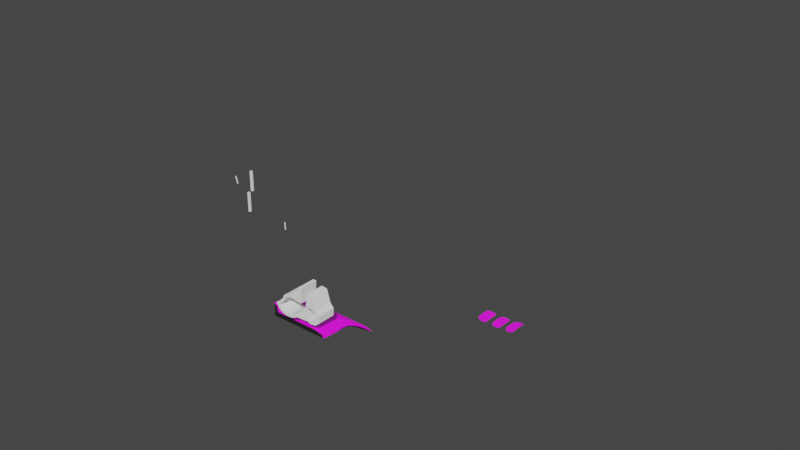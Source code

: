 # Source: Cloth.blend  (saved by Blender 3.0.42; exported with 4.5.12 LTS)
import bpy
from mathutils import Matrix  # noqa: F401  (used for matrix-valued properties, if any)

bpy.ops.wm.read_factory_settings(use_empty=True)
scene = bpy.context.scene
scene.name = 'Scene'

# ---- collections
col_collection = bpy.data.collections.new('Collection'); scene.collection.children.link(col_collection)

# ---- images (referenced by path relative to the original .blend; pixels are not part of the script)
import os
ASSET_DIR = os.environ.get("B2B_ASSET_DIR", "")  # directory of the original .blend (textures are referenced by path, not embedded)
HERE = os.path.dirname(os.path.abspath(__file__))  # packed textures are extracted next to this script under _unpacked/

def load_image(name, relpath, width, height, colorspace="sRGB"):
    """Load a texture the original file referenced (path relative to the .blend, or extracted next to this script)."""
    p = next((c for c in (os.path.join(HERE, relpath), os.path.join(ASSET_DIR, relpath)) if relpath and os.path.exists(c)), "")
    if p:
        img = bpy.data.images.load(p, check_existing=True)
        img.name = name
    else:  # same state as the original file: an image datablock whose file is absent (Cycles renders it pink)
        img = bpy.data.images.new(name, width, height)
        img.source = "FILE"
        img.filepath = "//" + (relpath or name)
    img.colorspace_settings.name = colorspace
    return img
img_aerial_beach_01_nor_gl_4k_jpg_001 = load_image('aerial_beach_01_nor_gl_4k.jpg.001', 'aerial_beach_01_nor_gl_4k.jpg', 1024, 1024, 'sRGB')
img_aerial_beach_01_diff_4k_jpg_001 = load_image('aerial_beach_01_diff_4k.jpg.001', 'aerial_beach_01_diff_4k.jpg', 1024, 1024, 'sRGB')
img_aerial_beach_01_rough_4k_jpg_001 = load_image('aerial_beach_01_rough_4k.jpg.001', 'aerial_beach_01_rough_4k.jpg', 1024, 1024, 'sRGB')
img_aerial_beach_01_nor_gl_4k_jpg = load_image('aerial_beach_01_nor_gl_4k.jpg', 'aerial_beach_01_nor_gl_4k.jpg', 1024, 1024, 'sRGB')
img_aerial_beach_01_diff_4k_jpg = load_image('aerial_beach_01_diff_4k.jpg', 'aerial_beach_01_diff_4k.jpg', 1024, 1024, 'sRGB')
img_aerial_beach_01_rough_4k_jpg = load_image('aerial_beach_01_rough_4k.jpg', 'aerial_beach_01_rough_4k.jpg', 1024, 1024, 'sRGB')
img_fabric019_1k_color_jpg = load_image('Fabric019_1K_Color.jpg', 'Fabric019_1K_Color.jpg', 1024, 1024, 'sRGB')
img_fabric019_1k_roughness_jpg = load_image('Fabric019_1K_Roughness.jpg', 'Fabric019_1K_Roughness.jpg', 1024, 1024, 'sRGB')
img_fabric019_1k_normalgl_jpg = load_image('Fabric019_1K_NormalGL.jpg', 'Fabric019_1K_NormalGL.jpg', 1024, 1024, 'sRGB')

# ---- materials (node trees are filled in below, after node groups)
mat_sand_001 = bpy.data.materials.new('Sand.001')
mat_sand_001.use_transparent_shadow = False
mat_sand = bpy.data.materials.new('Sand')
mat_sand.use_transparent_shadow = False
mat_cloth = bpy.data.materials.new('Cloth')
mat_cloth.use_transparent_shadow = False

# ---- material node trees
mat_sand_001.use_nodes = True; mat_sand_001.node_tree.nodes.clear()
_N = mat_sand_001.node_tree.nodes; _L = mat_sand_001.node_tree.links
n0 = _N.new('ShaderNodeBsdfPrincipled'); n0.name = 'Principled BSDF'; n0.location = (10, 300)
n0.distribution = 'GGX'
n0.subsurface_method = 'RANDOM_WALK_SKIN'
n0.inputs[3].default_value = 1.45
n0.inputs[27].default_value = (0.0, 0.0, 0.0, 1.0)
n0.inputs[28].default_value = 1.0
n1 = _N.new('ShaderNodeOutputMaterial'); n1.name = 'Material Output'; n1.location = (300, 300)
n2 = _N.new('ShaderNodeTexImage'); n2.name = 'Image Texture.001'; n2.location = (-417, -271)
n2.image = img_aerial_beach_01_nor_gl_4k_jpg_001
n3 = _N.new('ShaderNodeTexImage'); n3.name = 'Image Texture'; n3.location = (-421, 10)
n3.image = img_aerial_beach_01_diff_4k_jpg_001
n4 = _N.new('ShaderNodeTexImage'); n4.name = 'Image Texture.002'; n4.location = (-433, -557)
n4.image = img_aerial_beach_01_rough_4k_jpg_001
_L.new(n0.outputs[0], n1.inputs[0])
_L.new(n2.outputs[0], n0.inputs[5])
_L.new(n3.outputs[0], n0.inputs[0])
_L.new(n4.outputs[0], n0.inputs[2])
n1.is_active_output = True
mat_sand.use_nodes = True; mat_sand.node_tree.nodes.clear()
_N = mat_sand.node_tree.nodes; _L = mat_sand.node_tree.links
n0 = _N.new('ShaderNodeBsdfPrincipled'); n0.name = 'Principled BSDF'; n0.location = (10, 300)
n0.distribution = 'GGX'
n0.subsurface_method = 'RANDOM_WALK_SKIN'
n0.inputs[3].default_value = 1.45
n0.inputs[27].default_value = (0.0, 0.0, 0.0, 1.0)
n0.inputs[28].default_value = 1.0
n1 = _N.new('ShaderNodeOutputMaterial'); n1.name = 'Material Output'; n1.location = (300, 300)
n2 = _N.new('ShaderNodeTexImage'); n2.name = 'Image Texture.001'; n2.location = (-417, -271)
n2.image = img_aerial_beach_01_nor_gl_4k_jpg
n3 = _N.new('ShaderNodeTexImage'); n3.name = 'Image Texture'; n3.location = (-421, 10)
n3.image = img_aerial_beach_01_diff_4k_jpg
n4 = _N.new('ShaderNodeTexImage'); n4.name = 'Image Texture.002'; n4.location = (-433, -557)
n4.image = img_aerial_beach_01_rough_4k_jpg
_L.new(n0.outputs[0], n1.inputs[0])
_L.new(n2.outputs[0], n0.inputs[5])
_L.new(n3.outputs[0], n0.inputs[0])
_L.new(n4.outputs[0], n0.inputs[2])
n1.is_active_output = True
mat_cloth.use_nodes = True; mat_cloth.node_tree.nodes.clear()
_N = mat_cloth.node_tree.nodes; _L = mat_cloth.node_tree.links
n0 = _N.new('ShaderNodeOutputMaterial'); n0.name = 'Material Output'; n0.location = (300, 300)
n1 = _N.new('ShaderNodeBsdfPrincipled'); n1.name = 'Principled BSDF'; n1.location = (10, 300)
n1.distribution = 'GGX'
n1.subsurface_method = 'RANDOM_WALK_SKIN'
n1.inputs[3].default_value = 1.45
n1.inputs[27].default_value = (0.0, 0.0, 0.0, 1.0)
n1.inputs[28].default_value = 1.0
n2 = _N.new('ShaderNodeTexImage'); n2.name = 'Image Texture'; n2.location = (-440, 280)
n2.image = img_fabric019_1k_color_jpg
n3 = _N.new('ShaderNodeTexImage'); n3.name = 'Image Texture.001'; n3.location = (-420, -80)
n3.image = img_fabric019_1k_roughness_jpg
n4 = _N.new('ShaderNodeTexImage'); n4.name = 'Image Texture.002'; n4.location = (-400, -420)
n4.image = img_fabric019_1k_normalgl_jpg
_L.new(n1.outputs[0], n0.inputs[0])
_L.new(n2.outputs[0], n1.inputs[0])
_L.new(n3.outputs[0], n1.inputs[2])
_L.new(n4.outputs[0], n1.inputs[5])
n0.is_active_output = True

# ---- world
world_world = bpy.data.worlds.new('World'); scene.world = world_world
world_world.use_nodes = True; world_world.node_tree.nodes.clear()
_N = world_world.node_tree.nodes; _L = world_world.node_tree.links
n0 = _N.new('ShaderNodeOutputWorld'); n0.name = 'World Output'; n0.location = (462, 300)
n1 = _N.new('ShaderNodeBackground'); n1.name = 'Background'; n1.location = (10, 300)
n1.inputs[0].default_value = (0.05088, 0.05088, 0.05088, 1.0)
n1.inputs[1].default_value = 4.0
n2 = _N.new('ShaderNodeMixShader'); n2.name = 'Mix Shader'; n2.location = (242, 260)
n3 = _N.new('ShaderNodeBackground'); n3.name = 'Background.001'; n3.location = (10, 183)
n3.inputs[0].default_value = (0.05088, 0.05088, 0.05088, 1.0)
n4 = _N.new('ShaderNodeLightPath'); n4.name = 'Light Path'; n4.location = (13, 63)
_L.new(n1.outputs[0], n2.inputs[1])
_L.new(n2.outputs[0], n0.inputs[0])
_L.new(n3.outputs[0], n2.inputs[2])
_L.new(n4.outputs[0], n2.inputs[0])
n0.is_active_output = True
world_world.color = (0.05088, 0.05088, 0.05088)
world_world.use_sun_shadow = False
world_world.sun_shadow_jitter_overblur = 0.0

# ---- meshes
me_plane_001 = bpy.data.meshes.new('Plane.001')
me_plane_001.from_pydata([(14.19, -1.593, -0.8715), (21.3, -1.593, 3.509), (14.19, 12.38, -0.8715), (21.3, 12.38, 3.509), (5.815, -1.593, -4.41), (5.815, 12.38, -4.41), (-2.549, -1.593, -5.115), (-2.549, 12.38, -5.115), (-10.48, -1.593, -4.643), (-10.48, 12.38, -4.643), (-20.17, -1.593, -2.11), (-20.17, 12.38, -2.11), (-27.94, -1.593, 2.65), (-27.94, 12.38, 2.65), (33.87, -1.593, 4.799), (33.87, 12.38, 4.799), (49.62, -1.593, 5.033), (49.62, 12.38, 5.033), (58.19, -1.593, 6.141), (58.19, 12.38, 6.141), (67.33, -1.593, 2.769), (67.33, 12.38, 2.769), (78.79, -1.593, 3.861), (78.79, 12.38, 3.861), (87.08, -1.593, 10.08), (87.08, 12.38, 10.08), (87.38, -1.593, 23.42), (87.38, 12.38, 23.42), (80.26, -1.593, 31.55), (80.26, 12.38, 31.55), (-35.2, -1.593, 10.72), (-35.2, 12.38, 10.72), (-25.72, -1.593, 15.35), (-25.72, 12.38, 15.35), (-13.2, -1.593, 28.49), (-13.2, 12.38, 28.49), (-9.588, -1.593, 37.06), (-9.588, 12.38, 37.06), (-4.749, -1.593, 40.59), (-4.749, 12.38, 40.59), (4.913, -1.593, 42.9), (4.913, 12.38, 42.9), (17.38, -1.593, 42.06), (17.38, 12.38, 42.06), (27.65, -1.593, 38.95), (27.65, 12.38, 38.95), (37.82, -1.593, 38.61), (37.82, 12.38, 38.61), (68.53, -1.593, 36.79), (68.53, 12.38, 36.79), (53.77, -1.593, 38.85), (53.77, 12.38, 38.85)], [], [(0, 2, 3, 1), (0, 4, 5, 2), (4, 6, 7, 5), (6, 8, 9, 7), (8, 10, 11, 9), (10, 12, 13, 11), (3, 15, 14, 1), (15, 17, 16, 14), (17, 19, 18, 16), (19, 21, 20, 18), (21, 23, 22, 20), (23, 25, 24, 22), (25, 27, 26, 24), (27, 29, 28, 26), (12, 30, 31, 13), (30, 32, 33, 31), (32, 34, 35, 33), (34, 36, 37, 35), (36, 38, 39, 37), (38, 40, 41, 39), (40, 42, 43, 41), (42, 44, 45, 43), (44, 46, 47, 45), (29, 49, 48, 28), (49, 51, 50, 48)])
_uv = me_plane_001.uv_layers.new(name='UVMap')
_uv.uv.foreach_set('vector', [0.0, 0.0, 0.0, 1.0, 1.0, 1.0, 1.0, 0.0, 0.0, 0.0, 0.0, 0.0, 0.0, 1.0, 0.0, 1.0, 0.0, 0.0, 0.0, 0.0, 0.0, 1.0, 0.0, 1.0, 0.0, 0.0, 0.0, 0.0, 0.0, 1.0, 0.0, 1.0, 0.0, 0.0, 0.0, 0.0, 0.0, 1.0, 0.0, 1.0, 0.0, 0.0, 0.0, 0.0, 0.0, 1.0, 0.0, 1.0, 1.0, 1.0, 1.0, 1.0, 1.0, 0.0, 1.0, 0.0, 1.0, 1.0, 1.0, 1.0, 1.0, 0.0, 1.0, 0.0, 1.0, 1.0, 1.0, 1.0, 1.0, 0.0, 1.0, 0.0, 1.0, 1.0, 1.0, 1.0, 1.0, 0.0, 1.0, 0.0, 1.0, 1.0, 1.0, 1.0, 1.0, 0.0, 1.0, 0.0, 1.0, 1.0, 1.0, 1.0, 1.0, 0.0, 1.0, 0.0, 1.0, 1.0, 1.0, 1.0, 1.0, 0.0, 1.0, 0.0, 1.0, 1.0, 1.0, 1.0, 1.0, 0.0, 1.0, 0.0, 0.0, 0.0, 0.0, 0.0, 0.0, 1.0, 0.0, 1.0, 0.0, 0.0, 0.0, 0.0, 0.0, 1.0, 0.0, 1.0, 0.0, 0.0, 0.0, 0.0, 0.0, 1.0, 0.0, 1.0, 0.0, 0.0, 0.0, 0.0, 0.0, 1.0, 0.0, 1.0, 0.0, 0.0, 0.0, 0.0, 0.0, 1.0, 0.0, 1.0, 0.0, 0.0, 0.0, 0.0, 0.0, 1.0, 0.0, 1.0, 0.0, 0.0, 0.0, 0.0, 0.0, 1.0, 0.0, 1.0, 0.0, 0.0, 0.0, 0.0, 0.0, 1.0, 0.0, 1.0, 0.0, 0.0, 0.0, 0.0, 0.0, 1.0, 0.0, 1.0, 1.0, 1.0, 1.0, 1.0, 1.0, 0.0, 1.0, 0.0, 1.0, 1.0, 1.0, 1.0, 1.0, 0.0, 1.0, 0.0])
me_plane_001.use_remesh_fix_poles = True
me_plane_001.use_remesh_preserve_attributes = False
me_plane_001.update()
me_plane_002 = bpy.data.meshes.new('Plane.002')
me_plane_002.from_pydata([(13.62, -18.99, -0.3469), (20.73, -18.99, 4.033), (13.62, 29.78, -0.3469), (20.73, 29.78, 4.033), (5.672, -18.99, -3.6), (5.672, 29.78, -3.6), (-2.693, -18.99, -4.305), (-2.693, 29.78, -4.305), (-10.63, -18.99, -3.832), (-10.63, 29.78, -3.832), (-20.13, -18.99, -1.252), (-20.13, 29.78, -1.252), (-27.89, -18.99, 3.509), (-27.89, 29.78, 3.509), (33.87, -18.99, 4.799), (33.87, 29.78, 4.799), (49.62, -18.99, 5.033), (49.62, 29.78, 5.033), (58.19, -18.99, 6.141), (58.19, 29.78, 6.141), (67.33, -18.99, 2.769), (67.33, 29.78, 2.769), (77.93, -18.99, 5.196), (77.93, 29.78, 5.196), (85.45, -18.99, 10.84), (85.45, 29.78, 10.84), (86.23, -18.99, 22.42), (86.23, 29.78, 22.42), (79.64, -18.99, 31.03), (79.64, 29.78, 31.03), (-32.24, -18.99, 9.381), (-32.24, 29.78, 9.381), (-25.72, -18.99, 15.35), (-25.72, 29.78, 15.35), (-13.2, -18.99, 28.49), (-13.2, 29.78, 28.49), (-9.207, -18.99, 36.72), (-9.207, 29.78, 36.72), (-4.367, -18.99, 40.25), (-4.367, 29.78, 40.25), (4.913, -18.99, 42.75), (4.913, 29.78, 42.75), (16.95, -18.99, 41.87), (16.95, 29.78, 41.87), (27.7, -18.99, 39.66), (27.7, 29.78, 39.66), (38.58, -18.99, 38.56), (38.58, 29.78, 38.56), (68.29, -18.99, 36.51), (68.29, 29.78, 36.51), (54.0, -18.99, 39.37), (54.0, 29.78, 39.37), (17.35, -18.99, -6.995), (23.51, -18.99, -3.015), (17.35, 29.78, -6.995), (23.51, 29.78, -3.015), (7.465, -18.99, -11.1), (7.465, 29.78, -11.1), (-2.465, -18.99, -12.0), (-2.465, 29.78, -12.0), (-11.57, -18.99, -11.45), (-11.57, 29.78, -11.45), (-22.87, -18.99, -8.448), (-22.87, 29.78, -8.448), (-32.35, -18.99, -2.646), (-32.35, 29.78, -2.646), (34.27, -18.99, -2.078), (34.27, 29.78, -2.078), (50.11, -18.99, -1.839), (50.11, 29.78, -1.839), (57.42, -18.99, -0.7045), (57.42, 29.78, -0.7045), (66.44, -18.99, -4.063), (66.44, 29.78, -4.063), (81.27, -18.99, -2.564), (81.27, 29.78, -2.564), (93.2, -18.99, 6.928), (93.2, 29.78, 6.928), (93.85, -18.99, 25.77), (93.85, 29.78, 25.77), (84.35, -18.99, 37.09), (84.35, 29.78, 37.09), (-41.96, -18.99, 12.03), (-41.96, 29.78, 12.03), (-29.79, -18.99, 20.91), (-29.79, 29.78, 20.91), (-18.96, -18.99, 32.26), (-18.96, 29.78, 32.26), (-14.99, -18.99, 41.33), (-14.99, 29.78, 41.33), (-7.636, -18.99, 46.84), (-7.636, 29.78, 46.84), (4.337, -18.99, 49.76), (4.337, 29.78, 49.76), (18.61, -18.99, 48.83), (18.61, 29.78, 48.83), (32.57, -18.97, 79.1), (32.57, 29.8, 79.1), (41.84, -18.97, 78.86), (41.84, 29.8, 78.86), (74.94, -18.86, 69.64), (74.94, 29.92, 69.64), (59.22, -18.86, 71.89), (59.22, 29.92, 71.89)], [], [(0, 1, 3, 2), (0, 2, 5, 4), (4, 5, 7, 6), (6, 7, 9, 8), (8, 9, 11, 10), (10, 11, 13, 12), (3, 1, 14, 15), (15, 14, 16, 17), (17, 16, 18, 19), (19, 18, 20, 21), (21, 20, 22, 23), (23, 22, 24, 25), (25, 24, 26, 27), (27, 26, 28, 29), (12, 13, 31, 30), (30, 31, 33, 32), (32, 33, 35, 34), (34, 35, 37, 36), (36, 37, 39, 38), (38, 39, 41, 40), (40, 41, 43, 42), (42, 43, 45, 44), (44, 45, 47, 46), (29, 28, 48, 49), (49, 48, 50, 51), (52, 54, 55, 53), (52, 56, 57, 54), (56, 58, 59, 57), (58, 60, 61, 59), (60, 62, 63, 61), (62, 64, 65, 63), (55, 67, 66, 53), (67, 69, 68, 66), (69, 71, 70, 68), (71, 73, 72, 70), (73, 75, 74, 72), (75, 77, 76, 74), (77, 79, 78, 76), (79, 81, 80, 78), (64, 82, 83, 65), (82, 84, 85, 83), (84, 86, 87, 85), (86, 88, 89, 87), (88, 90, 91, 89), (90, 92, 93, 91), (92, 94, 95, 93), (94, 96, 97, 95), (96, 98, 99, 97), (81, 101, 100, 80), (101, 103, 102, 100), (20, 18, 70, 72), (2, 3, 55, 54), (39, 37, 89, 91), (19, 21, 73, 71), (36, 38, 90, 88), (5, 2, 54, 57), (22, 20, 72, 74), (0, 4, 56, 52), (41, 39, 91, 93), (21, 23, 75, 73), (38, 40, 92, 90), (7, 5, 57, 59), (24, 22, 74, 76), (4, 6, 58, 56), (43, 41, 93, 95), (23, 25, 77, 75), (40, 42, 94, 92), (9, 7, 59, 61), (25, 27, 79, 77), (6, 8, 60, 58), (45, 43, 95, 97), (26, 24, 76, 78), (42, 44, 96, 94), (11, 9, 61, 63), (46, 47, 99, 98), (28, 26, 78, 80), (8, 10, 62, 60), (47, 45, 97, 99), (27, 29, 81, 79), (44, 46, 98, 96), (13, 11, 63, 65), (31, 13, 65, 83), (10, 12, 64, 62), (48, 28, 80, 100), (12, 30, 82, 64), (29, 49, 101, 81), (14, 1, 53, 66), (51, 50, 102, 103), (33, 31, 83, 85), (3, 15, 67, 55), (50, 48, 100, 102), (30, 32, 84, 82), (49, 51, 103, 101), (16, 14, 66, 68), (35, 33, 85, 87), (15, 17, 69, 67), (32, 34, 86, 84), (18, 16, 68, 70), (37, 35, 87, 89), (17, 19, 71, 69), (1, 0, 52, 53), (34, 36, 88, 86)])
_uv = me_plane_002.uv_layers.new(name='UVMap')
_uv.uv.foreach_set('vector', [0.0, 0.0, 1.0, 0.0, 1.0, 1.0, 0.0, 1.0, 0.0, 0.0, 0.0, 1.0, 0.0, 1.0, 0.0, 0.0, 0.0, 0.0, 0.0, 1.0, 0.0, 1.0, 0.0, 0.0, 0.0, 0.0, 0.0, 1.0, 0.0, 1.0, 0.0, 0.0, 0.0, 0.0, 0.0, 1.0, 0.0, 1.0, 0.0, 0.0, 0.0, 0.0, 0.0, 1.0, 0.0, 1.0, 0.0, 0.0, 1.0, 1.0, 1.0, 0.0, 1.0, 0.0, 1.0, 1.0, 1.0, 1.0, 1.0, 0.0, 1.0, 0.0, 1.0, 1.0, 1.0, 1.0, 1.0, 0.0, 1.0, 0.0, 1.0, 1.0, 1.0, 1.0, 1.0, 0.0, 1.0, 0.0, 1.0, 1.0, 1.0, 1.0, 1.0, 0.0, 1.0, 0.0, 1.0, 1.0, 1.0, 1.0, 1.0, 0.0, 1.0, 0.0, 1.0, 1.0, 1.0, 1.0, 1.0, 0.0, 1.0, 0.0, 1.0, 1.0, 1.0, 1.0, 1.0, 0.0, 1.0, 0.0, 1.0, 1.0, 0.0, 0.0, 0.0, 1.0, 0.0, 1.0, 0.0, 0.0, 0.0, 0.0, 0.0, 1.0, 0.0, 1.0, 0.0, 0.0, 0.0, 0.0, 0.0, 1.0, 0.0, 1.0, 0.0, 0.0, 0.0, 0.0, 0.0, 1.0, 0.0, 1.0, 0.0, 0.0, 0.0, 0.0, 0.0, 1.0, 0.0, 1.0, 0.0, 0.0, 0.0, 0.0, 0.0, 1.0, 0.0, 1.0, 0.0, 0.0, 0.0, 0.0, 0.0, 1.0, 0.0, 1.0, 0.0, 0.0, 0.0, 0.0, 0.0, 1.0, 0.0, 1.0, 0.0, 0.0, 0.0, 0.0, 0.0, 1.0, 0.0, 1.0, 0.0, 0.0, 1.0, 1.0, 1.0, 0.0, 1.0, 0.0, 1.0, 1.0, 1.0, 1.0, 1.0, 0.0, 1.0, 0.0, 1.0, 1.0, 0.0, 0.0, 0.0, 1.0, 1.0, 1.0, 1.0, 0.0, 0.0, 0.0, 0.0, 0.0, 0.0, 1.0, 0.0, 1.0, 0.0, 0.0, 0.0, 0.0, 0.0, 1.0, 0.0, 1.0, 0.0, 0.0, 0.0, 0.0, 0.0, 1.0, 0.0, 1.0, 0.0, 0.0, 0.0, 0.0, 0.0, 1.0, 0.0, 1.0, 0.0, 0.0, 0.0, 0.0, 0.0, 1.0, 0.0, 1.0, 1.0, 1.0, 1.0, 1.0, 1.0, 0.0, 1.0, 0.0, 1.0, 1.0, 1.0, 1.0, 1.0, 0.0, 1.0, 0.0, 1.0, 1.0, 1.0, 1.0, 1.0, 0.0, 1.0, 0.0, 1.0, 1.0, 1.0, 1.0, 1.0, 0.0, 1.0, 0.0, 1.0, 1.0, 1.0, 1.0, 1.0, 0.0, 1.0, 0.0, 1.0, 1.0, 1.0, 1.0, 1.0, 0.0, 1.0, 0.0, 1.0, 1.0, 1.0, 1.0, 1.0, 0.0, 1.0, 0.0, 1.0, 1.0, 1.0, 1.0, 1.0, 0.0, 1.0, 0.0, 0.0, 0.0, 0.0, 0.0, 0.0, 1.0, 0.0, 1.0, 0.0, 0.0, 0.0, 0.0, 0.0, 1.0, 0.0, 1.0, 0.0, 0.0, 0.0, 0.0, 0.0, 1.0, 0.0, 1.0, 0.0, 0.0, 0.0, 0.0, 0.0, 1.0, 0.0, 1.0, 0.0, 0.0, 0.0, 0.0, 0.0, 1.0, 0.0, 1.0, 0.0, 0.0, 0.0, 0.0, 0.0, 1.0, 0.0, 1.0, 0.0, 0.0, 0.0, 0.0, 0.0, 1.0, 0.0, 1.0, 0.0, 0.0, 0.0, 0.0, 0.0, 1.0, 0.0, 1.0, 0.0, 0.0, 0.0, 0.0, 0.0, 1.0, 0.0, 1.0, 1.0, 1.0, 1.0, 1.0, 1.0, 0.0, 1.0, 0.0, 1.0, 1.0, 1.0, 1.0, 1.0, 0.0, 1.0, 0.0, 1.0, 0.0, 1.0, 0.0, 1.0, 0.0, 1.0, 0.0, 0.0, 1.0, 1.0, 1.0, 1.0, 1.0, 0.0, 1.0, 0.0, 1.0, 0.0, 1.0, 0.0, 1.0, 0.0, 1.0, 1.0, 1.0, 1.0, 1.0, 1.0, 1.0, 1.0, 1.0, 0.0, 0.0, 0.0, 0.0, 0.0, 0.0, 0.0, 0.0, 0.0, 1.0, 0.0, 1.0, 0.0, 1.0, 0.0, 1.0, 1.0, 0.0, 1.0, 0.0, 1.0, 0.0, 1.0, 0.0, 0.0, 0.0, 0.0, 0.0, 0.0, 0.0, 0.0, 0.0, 0.0, 1.0, 0.0, 1.0, 0.0, 1.0, 0.0, 1.0, 1.0, 1.0, 1.0, 1.0, 1.0, 1.0, 1.0, 1.0, 0.0, 0.0, 0.0, 0.0, 0.0, 0.0, 0.0, 0.0, 0.0, 1.0, 0.0, 1.0, 0.0, 1.0, 0.0, 1.0, 1.0, 0.0, 1.0, 0.0, 1.0, 0.0, 1.0, 0.0, 0.0, 0.0, 0.0, 0.0, 0.0, 0.0, 0.0, 0.0, 0.0, 1.0, 0.0, 1.0, 0.0, 1.0, 0.0, 1.0, 1.0, 1.0, 1.0, 1.0, 1.0, 1.0, 1.0, 1.0, 0.0, 0.0, 0.0, 0.0, 0.0, 0.0, 0.0, 0.0, 0.0, 1.0, 0.0, 1.0, 0.0, 1.0, 0.0, 1.0, 1.0, 1.0, 1.0, 1.0, 1.0, 1.0, 1.0, 1.0, 0.0, 0.0, 0.0, 0.0, 0.0, 0.0, 0.0, 0.0, 0.0, 1.0, 0.0, 1.0, 0.0, 1.0, 0.0, 1.0, 1.0, 0.0, 1.0, 0.0, 1.0, 0.0, 1.0, 0.0, 0.0, 0.0, 0.0, 0.0, 0.0, 0.0, 0.0, 0.0, 0.0, 1.0, 0.0, 1.0, 0.0, 1.0, 0.0, 1.0, 0.0, 0.0, 0.0, 1.0, 0.0, 1.0, 0.0, 0.0, 1.0, 0.0, 1.0, 0.0, 1.0, 0.0, 1.0, 0.0, 0.0, 0.0, 0.0, 0.0, 0.0, 0.0, 0.0, 0.0, 0.0, 1.0, 0.0, 1.0, 0.0, 1.0, 0.0, 1.0, 1.0, 1.0, 1.0, 1.0, 1.0, 1.0, 1.0, 1.0, 0.0, 0.0, 0.0, 0.0, 0.0, 0.0, 0.0, 0.0, 0.0, 1.0, 0.0, 1.0, 0.0, 1.0, 0.0, 1.0, 0.0, 1.0, 0.0, 1.0, 0.0, 1.0, 0.0, 1.0, 0.0, 0.0, 0.0, 0.0, 0.0, 0.0, 0.0, 0.0, 1.0, 0.0, 1.0, 0.0, 1.0, 0.0, 1.0, 0.0, 0.0, 0.0, 0.0, 0.0, 0.0, 0.0, 0.0, 0.0, 1.0, 1.0, 1.0, 1.0, 1.0, 1.0, 1.0, 1.0, 1.0, 0.0, 1.0, 0.0, 1.0, 0.0, 1.0, 0.0, 1.0, 1.0, 1.0, 0.0, 1.0, 0.0, 1.0, 1.0, 0.0, 1.0, 0.0, 1.0, 0.0, 1.0, 0.0, 1.0, 1.0, 1.0, 1.0, 1.0, 1.0, 1.0, 1.0, 1.0, 1.0, 0.0, 1.0, 0.0, 1.0, 0.0, 1.0, 0.0, 0.0, 0.0, 0.0, 0.0, 0.0, 0.0, 0.0, 0.0, 1.0, 1.0, 1.0, 1.0, 1.0, 1.0, 1.0, 1.0, 1.0, 0.0, 1.0, 0.0, 1.0, 0.0, 1.0, 0.0, 0.0, 1.0, 0.0, 1.0, 0.0, 1.0, 0.0, 1.0, 1.0, 1.0, 1.0, 1.0, 1.0, 1.0, 1.0, 1.0, 0.0, 0.0, 0.0, 0.0, 0.0, 0.0, 0.0, 0.0, 1.0, 0.0, 1.0, 0.0, 1.0, 0.0, 1.0, 0.0, 0.0, 1.0, 0.0, 1.0, 0.0, 1.0, 0.0, 1.0, 1.0, 1.0, 1.0, 1.0, 1.0, 1.0, 1.0, 1.0, 1.0, 0.0, 0.0, 0.0, 0.0, 0.0, 1.0, 0.0, 0.0, 0.0, 0.0, 0.0, 0.0, 0.0, 0.0, 0.0])
me_plane_002.use_remesh_fix_poles = True
me_plane_002.use_remesh_preserve_attributes = False
me_plane_002.update()
me_cube = bpy.data.meshes.new('Cube')
me_cube.from_pydata([(-1.0, -1.0, -1.0), (-1.0, -1.0, 1.0), (-1.0, 1.0, -1.0), (-1.0, 1.0, 1.0), (1.0, -1.0, -1.0), (1.0, -1.0, 1.0), (1.0, 1.0, -1.0), (1.0, 1.0, 1.0)], [], [(0, 1, 3, 2), (2, 3, 7, 6), (6, 7, 5, 4), (4, 5, 1, 0), (2, 6, 4, 0), (7, 3, 1, 5)])
_uv = me_cube.uv_layers.new(name='UVMap')
_uv.uv.foreach_set('vector', [0.375, 0.0, 0.625, 0.0, 0.625, 0.25, 0.375, 0.25, 0.375, 0.25, 0.625, 0.25, 0.625, 0.5, 0.375, 0.5, 0.375, 0.5, 0.625, 0.5, 0.625, 0.75, 0.375, 0.75, 0.375, 0.75, 0.625, 0.75, 0.625, 1.0, 0.375, 1.0, 0.125, 0.5, 0.375, 0.5, 0.375, 0.75, 0.125, 0.75, 0.625, 0.5, 0.875, 0.5, 0.875, 0.75, 0.625, 0.75])
me_cube.use_remesh_fix_poles = True
me_cube.use_remesh_preserve_attributes = False
me_cube.update()
me_plane_004 = bpy.data.meshes.new('Plane.004')
me_plane_004.from_pydata([(-8.097, -2.217, -0.1619), (40.27, -2.236, -0.1899), (-7.577, -0.8756, -7.35), (40.23, -0.8756, -7.35), (-14.38, -0.6322, 0.0), (-14.38, -0.8756, -7.35), (-8.207, -1.782, 6.487), (-14.38, -1.782, 7.027), (50.9, -1.782, -2.955), (50.9, -0.8756, -7.35), (-7.787, 0.0, -0.01313), (40.23, 0.0, 0.0), (-14.38, 0.0, 0.0), (-14.38, 0.0, -7.35), (-8.011, 0.0, 6.705), (-14.38, 0.0, 7.295), (50.9, 0.0, -2.777), (50.9, 0.0, -7.35), (-5.679, -2.22, -0.2322), (-3.165, -2.223, -0.2609), (-0.5751, -2.227, -0.09275), (1.545, -2.23, -0.209), (4.015, -2.233, -0.1174), (-5.275, -0.8756, -7.35), (-2.972, -0.8756, -7.35), (-0.6695, -0.8756, -7.35), (1.633, -0.8756, -7.35), (3.936, -0.8756, -7.35), (-5.428, 0.0, -0.07658), (-2.972, 0.0, -0.09846), (-0.4398, 0.0, 0.07658), (1.622, 0.0, -0.03282), (4.034, 0.0, 0.06564), (42.3, -2.145, -0.6484), (44.54, -2.055, -1.359), (46.65, -1.964, -1.849), (48.84, -1.873, -2.575), (48.77, -0.8756, -7.35), (46.63, -0.8756, -7.35), (44.5, -0.8756, -7.35), (42.37, -0.8756, -7.35), (42.27, 0.0, -0.4608), (44.52, 0.0, -1.174), (46.63, 0.0, -1.666), (48.83, 0.0, -2.395), (-14.38, -1.399, 4.685), (-14.38, -1.016, 2.342), (-7.824, -1.927, 4.643), (-8.02, -2.072, 2.194), (-7.748, 0.0, 2.366), (-7.591, 0.0, 4.837), (-14.38, 0.0, 2.432), (-14.38, 0.0, 4.864), (-12.11, -0.8756, -7.35), (-9.846, -0.8756, -7.35), (-10.19, -1.689, -0.1079), (-12.29, -1.161, -0.05397), (-9.898, -1.782, 6.956), (-12.3, -1.782, 6.992), (-9.767, 0.0, 7.19), (-12.23, 0.0, 7.243), (-10.14, -1.72, 2.244), (-12.26, -1.368, 2.293), (-10.01, -1.751, 4.657), (-12.2, -1.575, 4.671), (-7.935, -1.34, -0.08752), (-14.38, 0.0, 0.0), (-14.38, 0.0, -7.35), (-8.102, -1.122, 6.596), (-14.38, -1.122, 7.161), (40.26, -1.349, -0.09493), (50.91, -1.122, -2.866), (50.9, 0.0, -7.35), (-5.546, -1.341, -0.1544), (-3.062, -1.343, -0.1797), (-0.5002, -1.344, -0.008084), (1.591, -1.346, -0.1209), (4.032, -1.348, -0.02587), (42.29, -1.304, -0.5546), (44.54, -1.258, -1.266), (46.65, -1.213, -1.757), (48.84, -1.168, -2.485), (-14.38, 0.0, 2.387), (-14.38, -0.1715, 4.774), (-7.877, -1.267, 2.28), (-7.7, -1.195, 4.74), (-9.825, -1.122, 7.073), (-12.26, -1.122, 7.117), (-8.097, 70.04, -32.12), (40.27, 70.06, -32.15), (-14.38, 68.46, -31.96), (-14.38, 68.7, -39.31), (-8.207, 69.61, -25.47), (-14.38, 69.61, -24.93), (50.9, 69.61, -34.92), (16.91, 68.7, -39.31), (-5.679, 70.05, -32.19), (-3.165, 70.05, -32.22), (-0.5751, 70.05, -32.05), (1.545, 70.06, -32.17), (4.015, 70.06, -32.08), (42.3, 69.97, -32.61), (44.54, 69.88, -33.32), (46.65, 69.79, -33.81), (48.84, 69.7, -34.54), (-14.38, 69.23, -27.28), (-14.38, 68.84, -29.62), (-7.824, 69.75, -27.32), (-8.02, 69.9, -29.77), (-9.898, 69.61, -25.0), (-12.3, 69.61, -24.97), (-7.935, 1.34, -0.08752), (-8.102, 1.122, 6.596), (-14.38, 1.122, 7.161), (40.26, 1.349, -0.09493), (50.91, 1.122, -2.866), (-5.546, 1.341, -0.1544), (-3.062, 1.343, -0.1797), (-0.5002, 1.344, -0.008084), (1.591, 1.346, -0.1209), (4.032, 1.348, -0.02587), (42.29, 1.304, -0.5546), (44.54, 1.258, -1.266), (46.65, 1.213, -1.757), (48.84, 1.168, -2.485), (-14.38, 0.1715, 4.774), (-7.877, 1.267, 2.28), (-7.7, 1.195, 4.74), (-9.825, 1.122, 7.073), (-12.26, 1.122, 7.117), (-8.016, 35.69, -3.236), (-14.38, 34.23, -3.111), (-14.38, 34.35, -10.46), (-8.154, 35.37, 3.43), (-14.38, 35.37, 3.983), (-7.948, 35.58, -0.8739), (-7.762, 35.47, 1.58), (-9.862, 35.37, 3.903), (-12.28, 35.37, 3.943), (40.26, 35.71, -3.254), (50.91, 35.37, -6.022), (50.9, 34.35, -10.46), (-5.613, 35.69, -3.304), (-3.113, 35.7, -3.332), (-0.5376, 35.7, -3.162), (1.568, 35.7, -3.276), (4.023, 35.7, -3.183), (42.3, 35.64, -3.713), (44.54, 35.57, -4.424), (46.65, 35.5, -4.914), (48.84, 35.43, -5.641), (-14.38, 34.42, -0.7464), (-14.38, 34.7, 1.618)], [], [(22, 27, 3, 1), (37, 9, 8, 36), (66, 67, 5, 4), (56, 4, 5, 53), (87, 69, 7, 58), (64, 58, 7, 45), (85, 68, 6, 47), (81, 71, 16, 44), (71, 72, 17, 16), (83, 69, 15, 52), (77, 70, 11, 32), (65, 73, 28, 10), (73, 74, 29, 28), (74, 75, 30, 29), (75, 76, 31, 30), (76, 77, 32, 31), (0, 2, 23, 18), (18, 23, 24, 19), (19, 24, 25, 20), (20, 25, 26, 21), (21, 26, 27, 22), (70, 78, 41, 11), (78, 79, 42, 41), (79, 80, 43, 42), (80, 81, 44, 43), (3, 40, 33, 1), (40, 39, 34, 33), (39, 38, 35, 34), (38, 37, 36, 35), (66, 82, 51, 12), (82, 83, 52, 51), (65, 84, 48, 0), (84, 85, 47, 48), (56, 62, 46, 4), (62, 64, 45, 46), (48, 47, 63, 61), (61, 63, 64, 62), (0, 48, 61, 55), (55, 61, 62, 56), (47, 6, 57, 63), (63, 57, 58, 64), (68, 86, 57, 6), (86, 87, 58, 57), (0, 55, 54, 2), (55, 56, 53, 54), (59, 60, 87, 86), (14, 59, 86, 68), (49, 50, 85, 84), (10, 49, 84, 65), (46, 45, 83, 82), (4, 46, 82, 66), (35, 36, 81, 80), (34, 35, 80, 79), (33, 34, 79, 78), (1, 33, 78, 70), (21, 22, 77, 76), (20, 21, 76, 75), (19, 20, 75, 74), (18, 19, 74, 73), (0, 18, 73, 65), (22, 1, 70, 77), (45, 7, 69, 83), (8, 9, 72, 71), (36, 8, 71, 81), (50, 14, 68, 85), (60, 15, 69, 87), (12, 13, 67, 66), (131, 90, 91, 132), (138, 110, 93, 134), (136, 107, 92, 133), (124, 44, 16, 115), (115, 16, 17, 72), (125, 52, 15, 113), (120, 32, 11, 114), (111, 10, 28, 116), (116, 28, 29, 117), (117, 29, 30, 118), (118, 30, 31, 119), (119, 31, 32, 120), (114, 11, 41, 121), (121, 41, 42, 122), (122, 42, 43, 123), (123, 43, 44, 124), (82, 51, 52, 125), (130, 88, 108, 135), (135, 108, 107, 136), (133, 92, 109, 137), (137, 109, 110, 138), (59, 128, 129, 60), (14, 112, 128, 59), (49, 126, 127, 50), (10, 111, 126, 49), (151, 82, 125, 152), (131, 66, 82, 151), (149, 123, 124, 150), (148, 122, 123, 149), (147, 121, 122, 148), (139, 114, 121, 147), (145, 119, 120, 146), (144, 118, 119, 145), (143, 117, 118, 144), (142, 116, 117, 143), (130, 111, 116, 142), (146, 120, 114, 139), (152, 125, 113, 134), (140, 115, 72, 141), (150, 124, 115, 140), (50, 127, 112, 14), (60, 129, 113, 15), (104, 150, 140, 94), (94, 140, 141, 95), (105, 152, 134, 93), (100, 146, 139, 89), (88, 130, 142, 96), (96, 142, 143, 97), (97, 143, 144, 98), (98, 144, 145, 99), (99, 145, 146, 100), (89, 139, 147, 101), (101, 147, 148, 102), (102, 148, 149, 103), (103, 149, 150, 104), (90, 131, 151, 106), (106, 151, 152, 105), (128, 137, 138, 129), (112, 133, 137, 128), (126, 135, 136, 127), (111, 130, 135, 126), (127, 136, 133, 112), (129, 138, 134, 113), (66, 131, 132, 67)])
me_plane_004.polygons.foreach_set('use_smooth', [True] * 131)
_uv = me_plane_004.uv_layers.new(name='UVMap')
_uv.uv.foreach_set('vector', [0.29, 0.9639, 0.9843, 0.8948, 0.9988, 1.123, 0.3293, 1.163, 0.9601, 1.935, 0.8717, 2.125, 0.6451, 1.988, 0.5888, 1.878, 0.2886, -1.061, 1.005, -0.9528, 0.9924, -0.8693, 0.2775, -1.001, 0.2451, -0.7887, 0.2775, -1.001, 0.9924, -0.8693, 0.9561, -0.6498, -0.2925, -0.9382, -0.2351, -1.021, -0.2183, -0.9966, -0.2604, -0.9228, -0.135, -0.8786, -0.2604, -0.9228, -0.2183, -0.9966, -0.1117, -1.012, -0.3185, -0.6233, -0.3589, -0.7237, -0.3254, -0.7274, -0.2733, -0.6437, 0.5388, 1.906, 0.622, 2.015, 0.5811, 2.066, 0.4626, 1.96, 0.622, 2.015, 0.8479, 2.181, 0.8216, 2.175, 0.5811, 2.066, -0.1191, -1.09, -0.2351, -1.021, -0.2683, -1.065, -0.1262, -1.1, 0.2092, 0.9803, 0.2518, 1.18, 0.1309, 1.208, 0.0845, 1.006, -0.03675, -0.2586, 0.03934, 0.02001, -0.1006, 0.07115, -0.187, -0.185, 0.03934, 0.02001, 0.09422, 0.2863, -0.04124, 0.3229, -0.1006, 0.07115, 0.09422, 0.2863, 0.1357, 0.5459, 0.005244, 0.5749, -0.04124, 0.3229, 0.1357, 0.5459, 0.1709, 0.7493, 0.04096, 0.7752, 0.005244, 0.5749, 0.1709, 0.7493, 0.2092, 0.9803, 0.0845, 1.006, 0.04096, 0.7752, 0.06564, -0.3168, 0.9105, -0.2326, 0.9148, -0.002734, 0.1346, -0.01722, 0.1346, -0.01722, 0.9148, -0.002734, 0.928, 0.2243, 0.1855, 0.2592, 0.1855, 0.2592, 0.928, 0.2243, 0.9449, 0.4496, 0.2212, 0.5247, 0.2212, 0.5247, 0.9449, 0.4496, 0.9643, 0.6728, 0.2563, 0.7311, 0.2563, 0.7311, 0.9643, 0.6728, 0.9843, 0.8948, 0.29, 0.9639, 0.2518, 1.18, 0.3032, 1.362, 0.1874, 1.396, 0.1309, 1.208, 0.3032, 1.362, 0.376, 1.563, 0.2661, 1.604, 0.1874, 1.396, 0.376, 1.563, 0.4496, 1.74, 0.3523, 1.787, 0.2661, 1.604, 0.4496, 1.74, 0.5388, 1.906, 0.4626, 1.96, 0.3523, 1.787, 0.9988, 1.123, 1.005, 1.331, 0.3768, 1.34, 0.3293, 1.163, 1.005, 1.331, 1.004, 1.536, 0.4447, 1.538, 0.3768, 1.34, 1.004, 1.536, 0.9926, 1.741, 0.5079, 1.714, 0.4447, 1.538, 0.9926, 1.741, 0.9601, 1.935, 0.5888, 1.878, 0.5079, 1.714, 1.005, -0.5835, 1.005, -0.9128, 1.005, -1.242, 1.011, -0.5835, 0.06853, -1.108, -0.1191, -1.09, -0.1262, -1.1, 0.03155, -1.107, -0.03675, -0.2586, -0.2018, -0.4649, -0.1362, -0.5059, 0.06564, -0.3168, -0.2018, -0.4649, -0.3185, -0.6233, -0.2733, -0.6437, -0.1362, -0.5059, 0.2451, -0.7887, 0.03588, -0.8382, 0.06133, -1.019, 0.2775, -1.001, 0.03588, -0.8382, -0.135, -0.8786, -0.1117, -1.012, 0.06133, -1.019, -0.1362, -0.5059, -0.2733, -0.6437, -0.1898, -0.7513, -0.02846, -0.6685, -0.02846, -0.6685, -0.1898, -0.7513, -0.135, -0.8786, 0.03588, -0.8382, 0.06564, -0.3168, -0.1362, -0.5059, -0.02846, -0.6685, 0.1855, -0.5656, 0.1855, -0.5656, -0.02846, -0.6685, 0.03588, -0.8382, 0.2451, -0.7887, -0.2733, -0.6437, -0.3254, -0.7274, -0.3087, -0.809, -0.1898, -0.7513, -0.1898, -0.7513, -0.3087, -0.809, -0.2604, -0.9228, -0.135, -0.8786, -0.3589, -0.7237, -0.3454, -0.8164, -0.3087, -0.809, -0.3254, -0.7274, -0.3454, -0.8164, -0.2925, -0.9382, -0.2604, -0.9228, -0.3087, -0.809, 0.06564, -0.3168, 0.1855, -0.5656, 0.9242, -0.4279, 0.9105, -0.2326, 0.1855, -0.5656, 0.2451, -0.7887, 0.9561, -0.6498, 0.9242, -0.4279, -0.4116, -0.831, -0.3499, -0.9735, -0.2925, -0.9382, -0.3454, -0.8164, -0.4211, -0.7203, -0.4116, -0.831, -0.3454, -0.8164, -0.3589, -0.7237, -0.3076, -0.4117, -0.3969, -0.5974, -0.3185, -0.6233, -0.2018, -0.4649, -0.187, -0.185, -0.3076, -0.4117, -0.2018, -0.4649, -0.03675, -0.2586, 0.06133, -1.019, -0.1117, -1.012, -0.1191, -1.09, 0.06853, -1.108, 0.2775, -1.001, 0.06133, -1.019, 0.06853, -1.108, 0.2886, -1.061, 0.5079, 1.714, 0.5888, 1.878, 0.5388, 1.906, 0.4496, 1.74, 0.4447, 1.538, 0.5079, 1.714, 0.4496, 1.74, 0.376, 1.563, 0.3768, 1.34, 0.4447, 1.538, 0.376, 1.563, 0.3032, 1.362, 0.3293, 1.163, 0.3768, 1.34, 0.3032, 1.362, 0.2518, 1.18, 0.2563, 0.7311, 0.29, 0.9639, 0.2092, 0.9803, 0.1709, 0.7493, 0.2212, 0.5247, 0.2563, 0.7311, 0.1709, 0.7493, 0.1357, 0.5459, 0.1855, 0.2592, 0.2212, 0.5247, 0.1357, 0.5459, 0.09422, 0.2863, 0.1346, -0.01722, 0.1855, 0.2592, 0.09422, 0.2863, 0.03934, 0.02001, 0.06564, -0.3168, 0.1346, -0.01722, 0.03934, 0.02001, -0.03675, -0.2586, 0.29, 0.9639, 0.3293, 1.163, 0.2518, 1.18, 0.2092, 0.9803, -0.1117, -1.012, -0.2183, -0.9966, -0.2351, -1.021, -0.1191, -1.09, 0.6451, 1.988, 0.8717, 2.125, 0.8479, 2.181, 0.622, 2.015, 0.5888, 1.878, 0.6451, 1.988, 0.622, 2.015, 0.5388, 1.906, -0.3969, -0.5974, -0.4211, -0.7203, -0.3589, -0.7237, -0.3185, -0.6233, -0.3499, -0.9735, -0.2683, -1.065, -0.2351, -1.021, -0.2925, -0.9382, 1.011, -0.5835, 1.011, -0.2543, 1.005, -0.2543, 1.005, -0.5835, 0.2673, -1.15, 0.2654, -1.177, 0.8804, -1.242, 0.8831, -1.205, -0.4347, -1.039, -0.4557, -1.057, -0.3221, -1.171, -0.3111, -1.147, -0.5169, -0.5521, -0.5481, -0.5402, -0.5601, -0.714, -0.5307, -0.7149, 0.3804, 2.034, 0.4626, 1.96, 0.5811, 2.066, 0.5311, 2.169, 0.5311, 2.169, 0.5811, 2.066, 0.8216, 2.175, 0.8479, 2.181, -0.1223, -1.112, -0.1262, -1.1, -0.2683, -1.065, -0.3002, -1.124, -0.04416, 1.033, 0.0845, 1.006, 0.1309, 1.208, 0.006824, 1.246, -0.3323, -0.1306, -0.187, -0.185, -0.1006, 0.07115, -0.2386, 0.1012, -0.2386, 0.1012, -0.1006, 0.07115, -0.04124, 0.3229, -0.1761, 0.3433, -0.1761, 0.3433, -0.04124, 0.3229, 0.005244, 0.5749, -0.1266, 0.593, -0.1266, 0.593, 0.005244, 0.5749, 0.04096, 0.7752, -0.0904, 0.7966, -0.0904, 0.7966, 0.04096, 0.7752, 0.0845, 1.006, -0.04416, 1.033, 0.006824, 1.246, 0.1309, 1.208, 0.1874, 1.396, 0.06942, 1.441, 0.06942, 1.441, 0.1874, 1.396, 0.2661, 1.604, 0.1544, 1.656, 0.1544, 1.656, 0.2661, 1.604, 0.3523, 1.787, 0.2522, 1.848, 0.2522, 1.848, 0.3523, 1.787, 0.4626, 1.96, 0.3804, 2.034, 0.06896, -1.109, 0.03155, -1.107, -0.1262, -1.1, -0.1223, -1.112, -0.3755, -0.1158, -0.4188, -0.101, -0.4821, -0.3205, -0.4475, -0.3382, -0.4475, -0.3382, -0.4821, -0.3205, -0.5481, -0.5402, -0.5169, -0.5521, -0.5307, -0.7149, -0.5601, -0.714, -0.5431, -0.8713, -0.5165, -0.8621, -0.5165, -0.8621, -0.5431, -0.8713, -0.4557, -1.057, -0.4347, -1.039, -0.4116, -0.831, -0.49, -0.8528, -0.4137, -1.021, -0.3499, -0.9735, -0.4211, -0.7203, -0.5014, -0.7159, -0.49, -0.8528, -0.4116, -0.831, -0.3076, -0.4117, -0.4129, -0.3558, -0.4857, -0.5641, -0.3969, -0.5974, -0.187, -0.185, -0.3323, -0.1306, -0.4129, -0.3558, -0.3076, -0.4117, 0.06774, -1.152, 0.06896, -1.109, -0.1223, -1.112, -0.1286, -1.16, 0.2673, -1.15, 0.2692, -1.124, 0.06896, -1.109, 0.06774, -1.152, 0.2193, 1.868, 0.2522, 1.848, 0.3804, 2.034, 0.3547, 2.059, 0.118, 1.673, 0.1544, 1.656, 0.2522, 1.848, 0.2193, 1.868, 0.02986, 1.455, 0.06942, 1.441, 0.1544, 1.656, 0.118, 1.673, -0.03566, 1.258, 0.006824, 1.246, 0.06942, 1.441, 0.02986, 1.455, -0.134, 0.8024, -0.0904, 0.7966, -0.04416, 1.033, -0.0876, 1.041, -0.1701, 0.5974, -0.1266, 0.593, -0.0904, 0.7966, -0.134, 0.8024, -0.2198, 0.348, -0.1761, 0.3433, -0.1266, 0.593, -0.1701, 0.5974, -0.2824, 0.109, -0.2386, 0.1012, -0.1761, 0.3433, -0.2198, 0.348, -0.3755, -0.1158, -0.3323, -0.1306, -0.2386, 0.1012, -0.2824, 0.109, -0.0876, 1.041, -0.04416, 1.033, 0.006824, 1.246, -0.03566, 1.258, -0.1286, -1.16, -0.1223, -1.112, -0.3002, -1.124, -0.3111, -1.147, 0.5173, 2.193, 0.5311, 2.169, 0.8479, 2.181, 0.8399, 2.212, 0.3547, 2.059, 0.3804, 2.034, 0.5311, 2.169, 0.5173, 2.193, -0.3969, -0.5974, -0.4857, -0.5641, -0.5014, -0.7159, -0.4211, -0.7203, -0.3499, -0.9735, -0.4137, -1.021, -0.3002, -1.124, -0.2683, -1.065, 0.329, 2.083, 0.3547, 2.059, 0.5173, 2.193, 0.5034, 2.218, 0.5034, 2.218, 0.5173, 2.193, 0.8399, 2.212, 0.8318, 2.242, -0.1348, -1.209, -0.1286, -1.16, -0.3111, -1.147, -0.3221, -1.171, -0.131, 1.05, -0.0876, 1.041, -0.03566, 1.258, -0.07815, 1.271, -0.4188, -0.101, -0.3755, -0.1158, -0.2824, 0.109, -0.3261, 0.1169, -0.3261, 0.1169, -0.2824, 0.109, -0.2198, 0.348, -0.2634, 0.3527, -0.2634, 0.3527, -0.2198, 0.348, -0.1701, 0.5974, -0.2137, 0.6019, -0.2137, 0.6019, -0.1701, 0.5974, -0.134, 0.8024, -0.1777, 0.8083, -0.1777, 0.8083, -0.134, 0.8024, -0.0876, 1.041, -0.131, 1.05, -0.07815, 1.271, -0.03566, 1.258, 0.02986, 1.455, -0.0097, 1.47, -0.0097, 1.47, 0.02986, 1.455, 0.118, 1.673, 0.08157, 1.691, 0.08157, 1.691, 0.118, 1.673, 0.2193, 1.868, 0.1863, 1.888, 0.1863, 1.888, 0.2193, 1.868, 0.3547, 2.059, 0.329, 2.083, 0.2654, -1.177, 0.2673, -1.15, 0.06774, -1.152, 0.06652, -1.195, 0.06652, -1.195, 0.06774, -1.152, -0.1286, -1.16, -0.1348, -1.209, -0.49, -0.8528, -0.5165, -0.8621, -0.4347, -1.039, -0.4137, -1.021, -0.5014, -0.7159, -0.5307, -0.7149, -0.5165, -0.8621, -0.49, -0.8528, -0.4129, -0.3558, -0.4475, -0.3382, -0.5169, -0.5521, -0.4857, -0.5641, -0.3323, -0.1306, -0.3755, -0.1158, -0.4475, -0.3382, -0.4129, -0.3558, -0.4857, -0.5641, -0.5169, -0.5521, -0.5307, -0.7149, -0.5014, -0.7159, -0.4137, -1.021, -0.4347, -1.039, -0.3111, -1.147, -0.3002, -1.124, 0.2692, -1.124, 0.2673, -1.15, 0.8831, -1.205, 0.8857, -1.169])
me_plane_004.materials.append(mat_sand_001)
me_plane_004.use_remesh_fix_poles = True
me_plane_004.use_remesh_preserve_attributes = False
me_plane_004.update()
me_cube_001 = bpy.data.meshes.new('Cube.001')
me_cube_001.from_pydata([(-1.0, -1.0, -1.0), (-1.0, -1.0, 1.0), (-1.0, 1.0, -1.0), (-1.0, 1.0, 1.0), (1.0, -1.0, -1.0), (1.0, -1.0, 1.0), (1.0, 1.0, -1.0), (1.0, 1.0, 1.0)], [], [(0, 1, 3, 2), (2, 3, 7, 6), (6, 7, 5, 4), (4, 5, 1, 0), (2, 6, 4, 0), (7, 3, 1, 5)])
_uv = me_cube_001.uv_layers.new(name='UVMap')
_uv.uv.foreach_set('vector', [0.375, 0.0, 0.625, 0.0, 0.625, 0.25, 0.375, 0.25, 0.375, 0.25, 0.625, 0.25, 0.625, 0.5, 0.375, 0.5, 0.375, 0.5, 0.625, 0.5, 0.625, 0.75, 0.375, 0.75, 0.375, 0.75, 0.625, 0.75, 0.625, 1.0, 0.375, 1.0, 0.125, 0.5, 0.375, 0.5, 0.375, 0.75, 0.125, 0.75, 0.625, 0.5, 0.875, 0.5, 0.875, 0.75, 0.625, 0.75])
me_cube_001.use_remesh_fix_poles = True
me_cube_001.use_remesh_preserve_attributes = False
me_cube_001.update()
me_cube_002 = bpy.data.meshes.new('Cube.002')
me_cube_002.from_pydata([(-1.0, -1.0, -1.0), (-1.0, -1.0, 1.0), (-1.0, 1.0, -1.0), (-1.0, 1.0, 1.0), (1.0, -1.0, -1.0), (1.0, -1.0, 1.0), (1.0, 1.0, -1.0), (1.0, 1.0, 1.0)], [], [(0, 1, 3, 2), (2, 3, 7, 6), (6, 7, 5, 4), (4, 5, 1, 0), (2, 6, 4, 0), (7, 3, 1, 5)])
_uv = me_cube_002.uv_layers.new(name='UVMap')
_uv.uv.foreach_set('vector', [0.375, 0.0, 0.625, 0.0, 0.625, 0.25, 0.375, 0.25, 0.375, 0.25, 0.625, 0.25, 0.625, 0.5, 0.375, 0.5, 0.375, 0.5, 0.625, 0.5, 0.625, 0.75, 0.375, 0.75, 0.375, 0.75, 0.625, 0.75, 0.625, 1.0, 0.375, 1.0, 0.125, 0.5, 0.375, 0.5, 0.375, 0.75, 0.125, 0.75, 0.625, 0.5, 0.875, 0.5, 0.875, 0.75, 0.625, 0.75])
me_cube_002.use_remesh_fix_poles = True
me_cube_002.use_remesh_preserve_attributes = False
me_cube_002.update()
me_cube_003 = bpy.data.meshes.new('Cube.003')
me_cube_003.from_pydata([(-1.0, -1.0, -1.0), (-1.0, -1.0, 1.0), (-1.0, 1.0, -1.0), (-1.0, 1.0, 1.0), (1.0, -1.0, -1.0), (1.0, -1.0, 1.0), (1.0, 1.0, -1.0), (1.0, 1.0, 1.0)], [], [(0, 1, 3, 2), (2, 3, 7, 6), (6, 7, 5, 4), (4, 5, 1, 0), (2, 6, 4, 0), (7, 3, 1, 5)])
_uv = me_cube_003.uv_layers.new(name='UVMap')
_uv.uv.foreach_set('vector', [0.375, 0.0, 0.625, 0.0, 0.625, 0.25, 0.375, 0.25, 0.375, 0.25, 0.625, 0.25, 0.625, 0.5, 0.375, 0.5, 0.375, 0.5, 0.625, 0.5, 0.625, 0.75, 0.375, 0.75, 0.375, 0.75, 0.625, 0.75, 0.625, 1.0, 0.375, 1.0, 0.125, 0.5, 0.375, 0.5, 0.375, 0.75, 0.125, 0.75, 0.625, 0.5, 0.875, 0.5, 0.875, 0.75, 0.625, 0.75])
me_cube_003.use_remesh_fix_poles = True
me_cube_003.use_remesh_preserve_attributes = False
me_cube_003.update()
me_plane_007 = bpy.data.meshes.new('Plane.007')
me_plane_007.from_pydata([(-62.88, 0.002699, -80.38), (-78.45, 0.002699, -87.4), (-86.81, 0.002699, -88.08), (-94.75, 0.002699, -87.63), (-104.4, 0.002699, -85.19), (-113.6, 0.002699, -78.55), (33.87, 0.002699, 4.799), (49.62, 0.002699, 5.033), (58.19, 0.002699, 6.141), (67.33, 0.002699, 2.769), (78.79, 0.002699, 3.861), (87.08, 0.002699, 10.08), (87.38, 0.002699, 23.42), (80.26, 0.002699, 31.55), (-120.8, 0.002699, -70.49), (-111.4, 0.002699, -65.85), (-98.83, 0.002699, -52.72), (-95.22, 0.002699, -44.15), (-90.38, 0.002699, -40.62), (-80.72, 0.002699, -38.31), (-69.4, 0.002699, -38.29), (27.65, 0.002699, 38.95), (42.06, 0.002699, 37.8), (68.53, 0.002699, 36.79), (51.56, 0.002699, 37.81), (43.78, 0.002699, 67.94), (54.24, 0.002699, 65.49), (14.01, 0.002699, 9.162), (-10.95, 0.002699, -13.59), (-45.67, 0.002699, -51.21), (-37.81, 0.002699, -82.37), (-23.66, 0.002699, -61.69), (-2.1, 0.002699, -18.09), (63.5, 0.002699, 94.65), (77.53, 0.002699, 98.0), (94.9, 0.002699, 97.52), (106.1, 0.002699, 82.18), (136.5, 0.002699, 81.83), (140.4, 0.002699, 98.71), (178.1, 0.002699, 99.69), (43.5, 0.002699, 95.28), (55.24, 0.002699, 116.6), (83.75, 0.002699, 116.3), (103.1, 0.002699, 113.8), (112.6, 0.002699, 100.8), (126.4, 0.002699, 100.6), (136.0, 0.002699, 121.1), (151.4, 0.002699, 120.9), (175.1, 0.002699, 119.7), (206.6, 0.002699, 86.9), (191.0, 0.002699, 122.6), (188.6, 0.002699, 163.1), (229.3, 0.002699, 87.64), (243.2, 0.002699, 100.7), (208.6, 0.002699, 122.8), (200.6, 0.002699, 163.0), (220.3, 0.002699, 123.4), (227.8, 0.002699, 163.4), (229.3, 0.002699, 123.6), (241.2, 0.002699, 163.9), (236.0, 0.002699, 119.6), (243.1, 0.002699, 113.9), (260.8, 0.002699, 100.6), (260.5, 0.002699, 114.7), (264.5, 0.002699, 108.6), (113.1, 0.002699, 173.9), (46.92, 0.002699, 192.6), (-7.039, 0.002699, 226.3), (-191.1, 0.002699, 261.5), (-191.1, 0.002699, 242.9), (-159.8, 0.002699, 258.4), (-159.7, 0.002699, 239.8), (-125.6, 0.002699, 259.5), (-125.6, 0.002699, 240.8), (-95.31, 0.002699, 265.1), (-93.57, 0.002699, 246.5), (-111.3, 0.002699, 282.5), (-128.3, 0.002699, 282.0), (-147.0, 0.002699, 287.1), (-141.8, 0.002699, 307.0), (-140.5, 0.002699, 318.8), (-126.6, 0.002699, 319.6), (-111.7, 0.002699, 319.8), (-229.0, 0.002699, 256.1), (-218.1, 0.002699, 268.7), (-232.6, 0.002699, 292.0), (-216.3, 0.002699, 294.5), (-213.6, 0.002699, 321.2), (-196.4, 0.002699, 300.9), (-176.3, 0.002699, 303.0), (-178.9, 0.002699, 327.8), (-182.1, 0.002699, 354.7), (-204.8, 0.002699, 344.8), (-213.4, 0.002699, 339.2), (-154.8, 0.002699, 360.7), (-153.2, 0.002699, 340.6), (-126.9, 0.002699, 361.6), (-126.1, 0.002699, 339.7), (-111.7, 0.002699, 360.3), (-113.0, 0.002699, 336.5), (-99.7, 0.002699, 281.3), (-99.94, 0.002699, 302.4), (-100.0, 0.002699, 318.5), (-102.9, 0.002699, 354.6), (-101.3, 0.002699, 335.3), (-122.4, 0.002699, 224.0), (-96.96, 0.002699, 227.4), (-159.3, 0.002699, 223.3), (-195.5, 0.002699, 227.2), (-243.8, 0.002699, 237.6), (-253.4, 0.002699, 238.1), (-81.65, 0.002699, 234.6), (-74.05, 0.002699, 247.1), (-75.93, 0.002699, 264.6), (-55.51, 0.002699, 265.6), (-78.51, 0.002699, 282.2), (-57.51, 0.002699, 284.8), (-80.45, 0.002699, 302.3), (-82.38, 0.002699, 320.0), (-82.53, 0.002699, 337.7), (-80.49, 0.002699, 359.0), (-99.52, 0.002699, 377.2), (-125.0, 0.002699, 378.8), (-160.8, 0.002699, 378.6), (-212.0, 0.002699, 368.0), (-250.2, 0.002699, 335.7), (-256.5, 0.002699, 292.7), (-275.8, 0.002699, 296.3), (-256.4, 0.002699, 245.0), (-253.4, 0.002699, 272.8), (-243.8, 0.002699, 292.2), (-240.2, 0.002699, 256.3), (-255.0, 0.002699, 305.4), (-274.0, 0.002699, 310.0), (-298.0, 0.002699, 289.9), (-326.7, 0.002699, 281.3), (-345.6, 0.002699, 281.7), (-292.6, 0.002699, 306.3), (-316.9, 0.002699, 297.4), (-338.9, 0.002699, 300.4), (-353.3, 0.002699, 287.2), (-350.2, 0.002699, 299.6), (-35.57, 0.002699, 294.6), (0.5412, 0.002699, 328.1), (-32.08, 0.002699, 259.5), (-14.49, 0.002699, 241.0), (297.5, 0.002699, 161.3), (368.1, 0.002699, 168.2), (429.9, 0.002699, 180.3), (437.5, 0.002699, 171.2), (457.6, 0.002699, 186.2), (455.2, 0.002699, 177.9), (495.5, 0.002699, 192.6), (441.5, 0.002699, 152.7), (459.2, 0.002699, 159.4), (449.7, 0.002699, 147.6), (442.2, 0.002699, 177.7), (446.0, 0.002699, 178.4), (453.5, 0.002699, 148.3), (446.7, 0.002699, 174.7), (442.9, 0.002699, 174.0), (508.7, 0.002699, 180.5), (599.4, 0.002699, 181.7), (618.6, 0.002699, 192.7), (663.3, 0.002699, 236.6), (676.7, 0.002699, 281.8), (706.7, 0.002699, 277.7), (726.9, 0.002699, 263.2), (753.9, 0.002699, 264.1), (778.7, 0.002699, 282.9), (803.7, 0.002699, 306.3), (823.3, 0.002699, 356.7), (851.4, 0.002699, 484.8), (42.45, 0.002699, 436.3), (47.87, 0.002699, 525.8), (13.97, 0.002699, 591.6), (-12.26, 0.002699, 618.4), (234.7, 0.002699, 657.1), (473.7, 0.002699, 665.6), (755.1, 0.002699, 640.2), (851.2, 0.002699, 553.9)], [(2, 1), (3, 2), (4, 3), (5, 4), (32, 6), (6, 7), (7, 8), (8, 9), (9, 10), (10, 11), (11, 12), (12, 13), (14, 5), (15, 14), (16, 15), (17, 16), (18, 17), (19, 18), (20, 19), (29, 20), (22, 21), (13, 23), (23, 24), (24, 26), (25, 22), (0, 1), (21, 27), (27, 28), (28, 29), (0, 30), (30, 31), (31, 32), (26, 33), (33, 34), (34, 35), (35, 36), (36, 37), (37, 38), (38, 39), (40, 25), (41, 40), (42, 41), (43, 42), (44, 43), (45, 44), (46, 45), (47, 46), (48, 47), (50, 48), (39, 49), (49, 52), (53, 52), (54, 55), (50, 54), (55, 51), (56, 57), (58, 60), (56, 58), (59, 57), (61, 60), (62, 53), (63, 61), (64, 63), (62, 64), (65, 51), (66, 65), (67, 66), (69, 71), (70, 68), (71, 73), (72, 70), (74, 75), (73, 75), (74, 72), (77, 76), (78, 79), (78, 77), (81, 80), (82, 81), (68, 84), (83, 69), (79, 80), (86, 85), (84, 86), (89, 90), (89, 88), (92, 91), (93, 92), (93, 87), (87, 86), (88, 86), (94, 96), (95, 90), (94, 91), (96, 98), (95, 97), (97, 99), (100, 76), (103, 98), (82, 99), (100, 101), (102, 101), (104, 103), (102, 104), (106, 105), (105, 107), (107, 108), (108, 109), (109, 110), (111, 106), (112, 111), (113, 114), (113, 112), (115, 116), (117, 115), (117, 118), (118, 119), (119, 120), (120, 121), (121, 122), (122, 123), (123, 124), (124, 125), (126, 127), (110, 128), (129, 128), (126, 129), (85, 130), (130, 131), (131, 83), (125, 132), (133, 132), (127, 134), (135, 134), (136, 135), (137, 133), (138, 137), (139, 138), (140, 136), (141, 140), (139, 141), (142, 116), (143, 142), (114, 144), (144, 145), (67, 145), (159, 157), (146, 147), (147, 148), (148, 149), (151, 150), (150, 152), (154, 151), (149, 153), (153, 155), (59, 146), (157, 156), (154, 158), (160, 155), (158, 159), (156, 160), (152, 161), (161, 162), (162, 163), (163, 164), (164, 165), (165, 166), (166, 167), (167, 168), (168, 169), (169, 170), (170, 171), (171, 172), (173, 143), (174, 173), (175, 174), (176, 175), (177, 176), (178, 177), (179, 178), (180, 179), (172, 180)], [])
_uv = me_plane_007.uv_layers.new(name='UVMap')
_uv.uv.foreach_set('vector', [])
me_plane_007.materials.append(mat_sand)
me_plane_007.use_remesh_fix_poles = True
me_plane_007.use_remesh_preserve_attributes = False
me_plane_007.update()
me_plane = bpy.data.meshes.new('Plane')
me_plane.from_pydata([(-10.61, -8.631, -249.5), (-2.433, -8.627, -249.3), (-10.21, 5.154, -249.7), (-2.875, 5.154, -249.6), (-10.93, 2.033, -249.3), (-10.93, -1.7, -249.0), (-10.93, -5.434, -249.1), (-2.155, -5.434, -248.9), (-2.155, -1.7, -248.8), (-2.155, 2.033, -249.1), (-6.524, -8.631, -249.5), (-6.543, 5.767, -249.8), (-6.543, -5.434, -249.1), (-6.543, -1.7, -249.0), (-6.543, 2.033, -249.2), (-6.427, -9.68, -250.7), (-3.976, -9.582, -250.4), (-8.915, -9.599, -250.5), (-10.89, -7.234, -249.3), (-4.478, -8.629, -249.4), (-2.247, 3.822, -249.3), (-8.645, 5.689, -249.8), (-10.84, 3.822, -249.5), (-10.93, 0.1665, -249.1), (-10.93, -3.567, -249.0), (-2.19, -7.233, -249.1), (-2.155, -3.567, -248.8), (-2.155, 0.1665, -248.9), (-8.737, -5.434, -249.1), (-8.737, -1.7, -249.0), (-8.737, 2.033, -249.3), (-8.569, -8.631, -249.5), (-4.44, 5.689, -249.7), (-4.349, -5.434, -249.0), (-4.349, -1.7, -248.9), (-4.349, 2.033, -249.2), (-6.543, 0.1665, -249.1), (-6.543, -3.567, -249.0), (-6.54, -7.234, -249.2), (-6.543, 3.9, -249.5), (-3.043, -9.336, -249.9), (-5.144, -9.661, -250.6), (-7.714, -9.673, -250.7), (-6.482, -9.356, -250.0), (-9.926, -9.348, -250.1), (-4.364, 3.887, -249.4), (-4.365, -7.234, -249.1), (-4.349, -3.567, -248.9), (-4.349, 0.1665, -249.0), (-8.737, 0.1665, -249.1), (-8.737, -3.567, -249.0), (-8.716, -7.234, -249.3), (-8.721, 3.887, -249.5), (-4.756, -9.35, -250.0), (-8.209, -9.357, -250.0), (-24.25, -8.631, -248.8), (-16.07, -8.627, -249.4), (-23.85, 5.154, -249.0), (-16.51, 5.154, -249.6), (-24.57, 2.033, -248.5), (-24.57, -1.7, -248.3), (-24.57, -5.434, -248.4), (-15.79, -5.434, -249.1), (-15.79, -1.7, -249.0), (-15.79, 2.033, -249.2), (-20.16, -8.631, -249.2), (-20.18, 5.767, -249.5), (-20.18, -5.434, -248.8), (-20.18, -1.7, -248.7), (-20.18, 2.033, -249.0), (-20.07, -9.68, -250.4), (-17.62, -9.582, -250.3), (-22.55, -9.599, -250.0), (-24.53, -7.234, -248.5), (-18.12, -8.629, -249.3), (-15.89, 3.822, -249.4), (-22.28, 5.689, -249.3), (-24.48, 3.822, -248.7), (-24.57, 0.1665, -248.3), (-24.57, -3.567, -248.3), (-15.83, -7.233, -249.2), (-15.79, -3.567, -249.0), (-15.79, 0.1665, -249.0), (-22.38, -5.434, -248.6), (-22.38, -1.7, -248.5), (-22.38, 2.033, -248.8), (-22.21, -8.631, -249.0), (-18.08, 5.689, -249.6), (-17.99, -5.434, -249.0), (-17.99, -1.7, -248.9), (-17.99, 2.033, -249.1), (-20.18, 0.1665, -248.8), (-20.18, -3.567, -248.7), (-20.18, -7.234, -249.0), (-20.18, 3.9, -249.2), (-16.68, -9.336, -249.9), (-18.78, -9.661, -250.4), (-21.35, -9.673, -250.3), (-20.12, -9.356, -249.8), (-23.57, -9.348, -249.4), (-18.0, 3.887, -249.3), (-18.0, -7.234, -249.1), (-17.99, -3.567, -248.9), (-17.99, 0.1665, -248.9), (-22.38, 0.1665, -248.6), (-22.38, -3.567, -248.6), (-22.35, -7.234, -248.8), (-22.36, 3.887, -249.0), (-18.4, -9.35, -249.9), (-21.85, -9.357, -249.6), (2.551, -8.631, -249.0), (10.73, -8.627, -247.8), (2.954, 5.154, -249.2), (10.29, 5.154, -248.0), (2.234, 2.033, -248.8), (2.234, -1.7, -248.5), (2.234, -5.434, -248.6), (11.01, -5.434, -247.2), (11.01, -1.7, -247.1), (11.01, 2.033, -247.4), (6.641, -8.631, -248.6), (6.622, 5.767, -248.9), (6.622, -5.434, -248.2), (6.622, -1.7, -248.1), (6.622, 2.033, -248.3), (6.738, -9.68, -249.9), (9.188, -9.582, -249.2), (4.249, -9.599, -249.9), (2.274, -7.234, -248.8), (8.686, -8.629, -248.2), (10.92, 3.822, -247.6), (4.519, 5.689, -249.1), (2.326, 3.822, -249.0), (2.234, 0.1665, -248.6), (2.234, -3.567, -248.6), (10.97, -7.233, -247.4), (11.01, -3.567, -247.2), (11.01, 0.1665, -247.2), (4.428, -5.434, -248.4), (4.428, -1.7, -248.3), (4.428, 2.033, -248.6), (4.596, -8.631, -248.8), (8.724, 5.689, -248.5), (8.816, -5.434, -247.8), (8.816, -1.7, -247.7), (8.816, 2.033, -247.9), (6.622, 0.1665, -248.1), (6.622, -3.567, -248.1), (6.624, -7.234, -248.3), (6.622, 3.9, -248.5), (10.12, -9.336, -248.5), (8.02, -9.661, -249.6), (5.45, -9.673, -250.0), (6.682, -9.356, -249.2), (3.238, -9.348, -249.5), (8.8, 3.887, -248.2), (8.799, -7.234, -247.9), (8.816, -3.567, -247.7), (8.816, 0.1665, -247.8), (4.428, 0.1665, -248.4), (4.428, -3.567, -248.4), (4.449, -7.234, -248.6), (4.443, 3.887, -248.8), (8.408, -9.35, -248.9), (4.955, -9.357, -249.4)], [], [(14, 35, 45, 39), (35, 9, 20, 45), (45, 20, 3, 32), (39, 45, 32, 11), (10, 19, 46, 38), (19, 1, 25, 46), (46, 25, 7, 33), (38, 46, 33, 12), (12, 33, 47, 37), (33, 7, 26, 47), (47, 26, 8, 34), (37, 47, 34, 13), (13, 34, 48, 36), (34, 8, 27, 48), (48, 27, 9, 35), (36, 48, 35, 14), (5, 29, 49, 23), (29, 13, 36, 49), (49, 36, 14, 30), (23, 49, 30, 4), (6, 28, 50, 24), (28, 12, 37, 50), (50, 37, 13, 29), (24, 50, 29, 5), (0, 31, 51, 18), (31, 10, 38, 51), (51, 38, 12, 28), (18, 51, 28, 6), (4, 30, 52, 22), (30, 14, 39, 52), (52, 39, 11, 21), (22, 52, 21, 2), (1, 19, 53, 40), (19, 10, 43, 53), (53, 43, 15, 41), (40, 53, 41, 16), (10, 31, 54, 43), (31, 0, 44, 54), (54, 44, 17, 42), (43, 54, 42, 15), (69, 90, 100, 94), (90, 64, 75, 100), (100, 75, 58, 87), (94, 100, 87, 66), (65, 74, 101, 93), (74, 56, 80, 101), (101, 80, 62, 88), (93, 101, 88, 67), (67, 88, 102, 92), (88, 62, 81, 102), (102, 81, 63, 89), (92, 102, 89, 68), (68, 89, 103, 91), (89, 63, 82, 103), (103, 82, 64, 90), (91, 103, 90, 69), (60, 84, 104, 78), (84, 68, 91, 104), (104, 91, 69, 85), (78, 104, 85, 59), (61, 83, 105, 79), (83, 67, 92, 105), (105, 92, 68, 84), (79, 105, 84, 60), (55, 86, 106, 73), (86, 65, 93, 106), (106, 93, 67, 83), (73, 106, 83, 61), (59, 85, 107, 77), (85, 69, 94, 107), (107, 94, 66, 76), (77, 107, 76, 57), (56, 74, 108, 95), (74, 65, 98, 108), (108, 98, 70, 96), (95, 108, 96, 71), (65, 86, 109, 98), (86, 55, 99, 109), (109, 99, 72, 97), (98, 109, 97, 70), (124, 145, 155, 149), (145, 119, 130, 155), (155, 130, 113, 142), (149, 155, 142, 121), (120, 129, 156, 148), (129, 111, 135, 156), (156, 135, 117, 143), (148, 156, 143, 122), (122, 143, 157, 147), (143, 117, 136, 157), (157, 136, 118, 144), (147, 157, 144, 123), (123, 144, 158, 146), (144, 118, 137, 158), (158, 137, 119, 145), (146, 158, 145, 124), (115, 139, 159, 133), (139, 123, 146, 159), (159, 146, 124, 140), (133, 159, 140, 114), (116, 138, 160, 134), (138, 122, 147, 160), (160, 147, 123, 139), (134, 160, 139, 115), (110, 141, 161, 128), (141, 120, 148, 161), (161, 148, 122, 138), (128, 161, 138, 116), (114, 140, 162, 132), (140, 124, 149, 162), (162, 149, 121, 131), (132, 162, 131, 112), (111, 129, 163, 150), (129, 120, 153, 163), (163, 153, 125, 151), (150, 163, 151, 126), (120, 141, 164, 153), (141, 110, 154, 164), (164, 154, 127, 152), (153, 164, 152, 125)])
me_plane.polygons.foreach_set('use_smooth', [True] * 120)
_uv = me_plane.uv_layers.new(name='UVMap')
_uv.uv.foreach_set('vector', [1.141, 0.1835, 0.982, 0.1836, 0.9836, 0.04805, 1.142, 0.04702, 0.982, 0.1836, 0.823, 0.1838, 0.8301, 0.0531, 0.9836, 0.04805, 0.9836, 0.04805, 0.8301, 0.0531, 0.8761, -0.04474, 0.9897, -0.08443, 1.142, 0.04702, 0.9836, 0.04805, 0.9897, -0.08443, 1.142, -0.09026, 1.14, 0.9601, 0.9914, 0.9598, 0.9829, 0.8567, 1.141, 0.8569, 0.9914, 0.9598, 0.843, 0.9589, 0.825, 0.8561, 0.9829, 0.8567, 0.9829, 0.8567, 0.825, 0.8561, 0.8225, 0.7255, 0.9816, 0.7258, 1.141, 0.8569, 0.9829, 0.8567, 0.9816, 0.7258, 1.141, 0.7259, 1.141, 0.7259, 0.9816, 0.7258, 0.9815, 0.5902, 1.141, 0.5903, 0.9816, 0.7258, 0.8225, 0.7255, 0.8224, 0.5901, 0.9815, 0.5902, 0.9815, 0.5902, 0.8224, 0.5901, 0.8224, 0.4549, 0.9816, 0.4549, 1.141, 0.5903, 0.9815, 0.5902, 0.9816, 0.4549, 1.141, 0.4549, 1.141, 0.4549, 0.9816, 0.4549, 0.9817, 0.3194, 1.141, 0.3194, 0.9816, 0.4549, 0.8224, 0.4549, 0.8226, 0.3195, 0.9817, 0.3194, 0.9817, 0.3194, 0.8226, 0.3195, 0.823, 0.1838, 0.982, 0.1836, 1.141, 0.3194, 0.9817, 0.3194, 0.982, 0.1836, 1.141, 0.1835, 1.459, 0.4549, 1.3, 0.4549, 1.3, 0.3194, 1.459, 0.3196, 1.3, 0.4549, 1.141, 0.4549, 1.141, 0.3194, 1.3, 0.3194, 1.3, 0.3194, 1.141, 0.3194, 1.141, 0.1835, 1.3, 0.1835, 1.459, 0.3196, 1.3, 0.3194, 1.3, 0.1835, 1.459, 0.1838, 1.459, 0.7254, 1.3, 0.7258, 1.3, 0.5902, 1.459, 0.5901, 1.3, 0.7258, 1.141, 0.7259, 1.141, 0.5903, 1.3, 0.5902, 1.3, 0.5902, 1.141, 0.5903, 1.141, 0.4549, 1.3, 0.4549, 1.459, 0.5901, 1.3, 0.5902, 1.3, 0.4549, 1.459, 0.4549, 1.437, 0.9592, 1.289, 0.9601, 1.299, 0.8568, 1.457, 0.8561, 1.289, 0.9601, 1.14, 0.9601, 1.141, 0.8569, 1.299, 0.8568, 1.299, 0.8568, 1.141, 0.8569, 1.141, 0.7259, 1.3, 0.7258, 1.457, 0.8561, 1.299, 0.8568, 1.3, 0.7258, 1.459, 0.7254, 1.459, 0.1838, 1.3, 0.1835, 1.299, 0.04801, 1.453, 0.05313, 1.3, 0.1835, 1.141, 0.1835, 1.142, 0.04702, 1.299, 0.04801, 1.299, 0.04801, 1.142, 0.04702, 1.142, -0.09026, 1.294, -0.08447, 1.453, 0.05313, 1.299, 0.04801, 1.294, -0.08447, 1.408, -0.04474, 0.843, 0.9589, 0.9914, 0.9598, 1.013, 1.026, 0.8883, 1.023, 0.9914, 0.9598, 1.14, 0.9601, 1.138, 1.026, 1.013, 1.026, 1.013, 1.026, 1.138, 1.026, 1.135, 1.079, 1.042, 1.076, 0.8883, 1.023, 1.013, 1.026, 1.042, 1.076, 0.957, 1.061, 1.14, 0.9601, 1.289, 0.9601, 1.263, 1.026, 1.138, 1.026, 1.289, 0.9601, 1.437, 0.9592, 1.388, 1.025, 1.263, 1.026, 1.263, 1.026, 1.388, 1.025, 1.315, 1.064, 1.228, 1.077, 1.138, 1.026, 1.263, 1.026, 1.228, 1.077, 1.135, 1.079, 0.5037, 0.8064, 0.6629, 0.8062, 0.663, 0.9416, 0.505, 0.9427, 0.6629, 0.8062, 0.8219, 0.8058, 0.8164, 0.9364, 0.663, 0.9416, 0.663, 0.9416, 0.8164, 0.9364, 0.7719, 1.034, 0.6591, 1.074, 0.505, 0.9427, 0.663, 0.9416, 0.6591, 1.074, 0.5068, 1.08, 0.5072, 0.02899, 0.6564, 0.03015, 0.6628, 0.1333, 0.5043, 0.1325, 0.6564, 0.03015, 0.8047, 0.03191, 0.8206, 0.1346, 0.6628, 0.1333, 0.6628, 0.1333, 0.8206, 0.1346, 0.8219, 0.265, 0.6628, 0.2642, 0.5043, 0.1325, 0.6628, 0.1333, 0.6628, 0.2642, 0.5032, 0.2637, 0.5032, 0.2637, 0.6628, 0.2642, 0.662, 0.3997, 0.5026, 0.3995, 0.6628, 0.2642, 0.8219, 0.265, 0.821, 0.4002, 0.662, 0.3997, 0.662, 0.3997, 0.821, 0.4002, 0.8208, 0.5352, 0.6618, 0.5351, 0.5026, 0.3995, 0.662, 0.3997, 0.6618, 0.5351, 0.5025, 0.535, 0.5025, 0.535, 0.6618, 0.5351, 0.6621, 0.6704, 0.5028, 0.6705, 0.6618, 0.5351, 0.8208, 0.5352, 0.8211, 0.6703, 0.6621, 0.6704, 0.6621, 0.6704, 0.8211, 0.6703, 0.8219, 0.8058, 0.6629, 0.8062, 0.5028, 0.6705, 0.6621, 0.6704, 0.6629, 0.8062, 0.5037, 0.8064, 0.1824, 0.5348, 0.3427, 0.5349, 0.3431, 0.6704, 0.1829, 0.67, 0.3427, 0.5349, 0.5025, 0.535, 0.5028, 0.6705, 0.3431, 0.6704, 0.3431, 0.6704, 0.5028, 0.6705, 0.5037, 0.8064, 0.3441, 0.8063, 0.1829, 0.67, 0.3431, 0.6704, 0.3441, 0.8063, 0.1839, 0.8055, 0.1829, 0.2645, 0.3432, 0.2638, 0.3428, 0.3995, 0.1824, 0.3997, 0.3432, 0.2638, 0.5032, 0.2637, 0.5026, 0.3995, 0.3428, 0.3995, 0.3428, 0.3995, 0.5026, 0.3995, 0.5025, 0.535, 0.3427, 0.5349, 0.1824, 0.3997, 0.3428, 0.3995, 0.3427, 0.5349, 0.1824, 0.5348, 0.2076, 0.03113, 0.3573, 0.02885, 0.3453, 0.1325, 0.1861, 0.134, 0.3573, 0.02885, 0.5072, 0.02899, 0.5043, 0.1325, 0.3453, 0.1325, 0.3453, 0.1325, 0.5043, 0.1325, 0.5032, 0.2637, 0.3432, 0.2638, 0.1861, 0.134, 0.3453, 0.1325, 0.3432, 0.2638, 0.1829, 0.2645, 0.1839, 0.8055, 0.3441, 0.8063, 0.3466, 0.9417, 0.192, 0.9359, 0.3441, 0.8063, 0.5037, 0.8064, 0.505, 0.9427, 0.3466, 0.9417, 0.3466, 0.9417, 0.505, 0.9427, 0.5068, 1.08, 0.354, 1.074, 0.192, 0.9359, 0.3466, 0.9417, 0.354, 1.074, 0.2392, 1.034, 0.8047, 0.03191, 0.6564, 0.03015, 0.639, -0.03536, 0.7631, -0.03235, 0.6564, 0.03015, 0.5072, 0.02899, 0.5134, -0.03733, 0.639, -0.03536, 0.639, -0.03536, 0.5134, -0.03733, 0.5211, -0.09026, 0.6138, -0.08512, 0.7631, -0.03235, 0.639, -0.03536, 0.6138, -0.08512, 0.6976, -0.07, 0.5072, 0.02899, 0.3573, 0.02885, 0.3871, -0.03698, 0.5134, -0.03733, 0.3573, 0.02885, 0.2076, 0.03113, 0.2616, -0.03442, 0.3871, -0.03698, 0.3871, -0.03698, 0.2616, -0.03442, 0.3388, -0.07449, 0.4274, -0.08798, 0.5134, -0.03733, 0.3871, -0.03698, 0.4274, -0.08798, 0.5211, -0.09026, -0.1376, 0.183, -0.2989, 0.1833, -0.295, 0.048, -0.135, 0.04669, -0.2989, 0.1833, -0.4624, 0.1846, -0.4526, 0.05439, -0.295, 0.048, -0.295, 0.048, -0.4526, 0.05439, -0.403, -0.04364, -0.2857, -0.08408, -0.135, 0.04669, -0.295, 0.048, -0.2857, -0.08408, -0.1315, -0.09026, -0.1347, 0.9617, -0.2867, 0.9617, -0.2981, 0.8575, -0.1369, 0.8577, -0.2867, 0.9617, -0.4392, 0.9581, -0.4606, 0.8551, -0.2981, 0.8575, -0.2981, 0.8575, -0.4606, 0.8551, -0.4642, 0.7247, -0.3004, 0.726, -0.1369, 0.8577, -0.2981, 0.8575, -0.3004, 0.726, -0.1384, 0.7261, -0.1384, 0.7261, -0.3004, 0.726, -0.3014, 0.5902, -0.1397, 0.5901, -0.3004, 0.726, -0.4642, 0.7247, -0.4651, 0.5897, -0.3014, 0.5902, -0.3014, 0.5902, -0.4651, 0.5897, -0.4653, 0.4548, -0.3016, 0.4546, -0.1397, 0.5901, -0.3014, 0.5902, -0.3016, 0.4546, -0.14, 0.4545, -0.14, 0.4545, -0.3016, 0.4546, -0.3008, 0.3191, -0.1393, 0.3189, -0.3016, 0.4546, -0.4653, 0.4548, -0.4644, 0.3199, -0.3008, 0.3191, -0.3008, 0.3191, -0.4644, 0.3199, -0.4624, 0.1846, -0.2989, 0.1833, -0.1393, 0.3189, -0.3008, 0.3191, -0.2989, 0.1833, -0.1376, 0.183, 0.1797, 0.4541, 0.02045, 0.4543, 0.02102, 0.3189, 0.1803, 0.3193, 0.02045, 0.4543, -0.14, 0.4545, -0.1393, 0.3189, 0.02102, 0.3189, 0.02102, 0.3189, -0.1393, 0.3189, -0.1376, 0.183, 0.02258, 0.1833, 0.1803, 0.3193, 0.02102, 0.3189, 0.02258, 0.1833, 0.1819, 0.1839, 0.1819, 0.7237, 0.02232, 0.7252, 0.02086, 0.5896, 0.1802, 0.5888, 0.02232, 0.7252, -0.1384, 0.7261, -0.1397, 0.5901, 0.02086, 0.5896, 0.02086, 0.5896, -0.1397, 0.5901, -0.14, 0.4545, 0.02045, 0.4543, 0.1802, 0.5888, 0.02086, 0.5896, 0.02045, 0.4543, 0.1797, 0.4541, 0.1648, 0.9568, 0.01605, 0.9602, 0.02311, 0.8563, 0.1814, 0.854, 0.01605, 0.9602, -0.1347, 0.9617, -0.1369, 0.8577, 0.02311, 0.8563, 0.02311, 0.8563, -0.1369, 0.8577, -0.1384, 0.7261, 0.02232, 0.7252, 0.1814, 0.854, 0.02311, 0.8563, 0.02232, 0.7252, 0.1819, 0.7237, 0.1819, 0.1839, 0.02258, 0.1833, 0.02392, 0.04795, 0.1775, 0.0536, 0.02258, 0.1833, -0.1376, 0.183, -0.135, 0.04669, 0.02392, 0.04795, 0.02392, 0.04795, -0.135, 0.04669, -0.1315, -0.09026, 0.02147, -0.08418, 0.1775, 0.0536, 0.02392, 0.04795, 0.02147, -0.08418, 0.134, -0.0441, -0.4392, 0.9581, -0.2867, 0.9617, -0.2585, 1.03, -0.3855, 1.027, -0.2867, 0.9617, -0.1347, 0.9617, -0.131, 1.03, -0.2585, 1.03, -0.2585, 1.03, -0.131, 1.03, -0.1274, 1.086, -0.2217, 1.084, -0.3855, 1.027, -0.2585, 1.03, -0.2217, 1.084, -0.3099, 1.069, -0.1347, 0.9617, 0.01605, 0.9602, -0.004382, 1.028, -0.131, 1.03, 0.01605, 0.9602, 0.1648, 0.9568, 0.1203, 1.023, -0.004382, 1.028, -0.004382, 1.028, 0.1203, 1.023, 0.05149, 1.066, -0.0341, 1.082, -0.131, 1.03, -0.004382, 1.028, -0.0341, 1.082, -0.1274, 1.086])
_uv.active_render = True
_uv = me_plane.uv_layers.new(name='UVMap.001')
_uv.uv.foreach_set('vector', [0.4978, 0.7497, 0.5775, 0.7497, 0.5769, 0.8671, 0.4978, 0.8679, 0.5775, 0.7497, 0.6572, 0.7497, 0.6539, 0.863, 0.5769, 0.8671, 0.5769, 0.8671, 0.6539, 0.863, 0.631, 0.9473, 0.5742, 0.9812, 0.4978, 0.8679, 0.5769, 0.8671, 0.5742, 0.9812, 0.4978, 0.9861, 0.4985, 0.0746, 0.5728, 0.07469, 0.5769, 0.1631, 0.4979, 0.163, 0.5728, 0.07469, 0.6471, 0.07481, 0.6559, 0.1631, 0.5769, 0.1631, 0.5769, 0.1631, 0.6559, 0.1631, 0.6572, 0.277, 0.5775, 0.277, 0.4979, 0.163, 0.5769, 0.1631, 0.5775, 0.277, 0.4978, 0.277, 0.4978, 0.277, 0.5775, 0.277, 0.5775, 0.3952, 0.4978, 0.3952, 0.5775, 0.277, 0.6572, 0.277, 0.6572, 0.3952, 0.5775, 0.3952, 0.5775, 0.3952, 0.6572, 0.3952, 0.6572, 0.5134, 0.5775, 0.5134, 0.4978, 0.3952, 0.5775, 0.3952, 0.5775, 0.5134, 0.4978, 0.5134, 0.4978, 0.5134, 0.5775, 0.5134, 0.5775, 0.6316, 0.4978, 0.6316, 0.5775, 0.5134, 0.6572, 0.5134, 0.6572, 0.6316, 0.5775, 0.6316, 0.5775, 0.6316, 0.6572, 0.6316, 0.6572, 0.7497, 0.5775, 0.7497, 0.4978, 0.6316, 0.5775, 0.6316, 0.5775, 0.7497, 0.4978, 0.7497, 0.3383, 0.5134, 0.4181, 0.5134, 0.4181, 0.6316, 0.3383, 0.6316, 0.4181, 0.5134, 0.4978, 0.5134, 0.4978, 0.6316, 0.4181, 0.6316, 0.4181, 0.6316, 0.4978, 0.6316, 0.4978, 0.7497, 0.4181, 0.7497, 0.3383, 0.6316, 0.4181, 0.6316, 0.4181, 0.7497, 0.3383, 0.7497, 0.3383, 0.277, 0.4181, 0.277, 0.4181, 0.3952, 0.3383, 0.3952, 0.4181, 0.277, 0.4978, 0.277, 0.4978, 0.3952, 0.4181, 0.3952, 0.4181, 0.3952, 0.4978, 0.3952, 0.4978, 0.5134, 0.4181, 0.5134, 0.3383, 0.3952, 0.4181, 0.3952, 0.4181, 0.5134, 0.3383, 0.5134, 0.3498, 0.07455, 0.4242, 0.07456, 0.4188, 0.163, 0.3398, 0.163, 0.4242, 0.07456, 0.4985, 0.0746, 0.4979, 0.163, 0.4188, 0.163, 0.4188, 0.163, 0.4979, 0.163, 0.4978, 0.277, 0.4181, 0.277, 0.3398, 0.163, 0.4188, 0.163, 0.4181, 0.277, 0.3383, 0.277, 0.3383, 0.7497, 0.4181, 0.7497, 0.4186, 0.8671, 0.3417, 0.863, 0.4181, 0.7497, 0.4978, 0.7497, 0.4978, 0.8679, 0.4186, 0.8671, 0.4186, 0.8671, 0.4978, 0.8679, 0.4978, 0.9861, 0.4214, 0.9812, 0.3417, 0.863, 0.4186, 0.8671, 0.4214, 0.9812, 0.3645, 0.9473, 0.6471, 0.07481, 0.5728, 0.07469, 0.5627, 0.02904, 0.6249, 0.02994, 0.5728, 0.07469, 0.4985, 0.0746, 0.5, 0.02865, 0.5627, 0.02904, 0.5627, 0.02904, 0.5, 0.02865, 0.502, 0.008194, 0.5486, 0.009365, 0.6249, 0.02994, 0.5627, 0.02904, 0.5486, 0.009365, 0.591, 0.01434, 0.4985, 0.0746, 0.4242, 0.07456, 0.4372, 0.02863, 0.5, 0.02865, 0.4242, 0.07456, 0.3498, 0.07455, 0.3748, 0.02917, 0.4372, 0.02863, 0.4372, 0.02863, 0.3748, 0.02917, 0.4116, 0.01327, 0.4552, 0.008634, 0.5, 0.02865, 0.4372, 0.02863, 0.4552, 0.008634, 0.502, 0.008194, 0.1712, 0.7497, 0.2509, 0.7497, 0.2503, 0.8671, 0.1712, 0.8679, 0.2509, 0.7497, 0.3306, 0.7497, 0.3273, 0.863, 0.2503, 0.8671, 0.2503, 0.8671, 0.3273, 0.863, 0.3045, 0.9473, 0.2476, 0.9812, 0.1712, 0.8679, 0.2503, 0.8671, 0.2476, 0.9812, 0.1712, 0.9861, 0.1719, 0.0746, 0.2462, 0.07469, 0.2503, 0.1631, 0.1713, 0.163, 0.2462, 0.07469, 0.3205, 0.07481, 0.3294, 0.1631, 0.2503, 0.1631, 0.2503, 0.1631, 0.3294, 0.1631, 0.3306, 0.277, 0.2509, 0.277, 0.1713, 0.163, 0.2503, 0.1631, 0.2509, 0.277, 0.1712, 0.277, 0.1712, 0.277, 0.2509, 0.277, 0.2509, 0.3952, 0.1712, 0.3952, 0.2509, 0.277, 0.3306, 0.277, 0.3306, 0.3952, 0.2509, 0.3952, 0.2509, 0.3952, 0.3306, 0.3952, 0.3306, 0.5134, 0.2509, 0.5134, 0.1712, 0.3952, 0.2509, 0.3952, 0.2509, 0.5134, 0.1712, 0.5134, 0.1712, 0.5134, 0.2509, 0.5134, 0.2509, 0.6316, 0.1712, 0.6316, 0.2509, 0.5134, 0.3306, 0.5134, 0.3306, 0.6316, 0.2509, 0.6316, 0.2509, 0.6316, 0.3306, 0.6316, 0.3306, 0.7497, 0.2509, 0.7497, 0.1712, 0.6316, 0.2509, 0.6316, 0.2509, 0.7497, 0.1712, 0.7497, 0.01175, 0.5134, 0.09146, 0.5134, 0.09146, 0.6316, 0.01175, 0.6316, 0.09146, 0.5134, 0.1712, 0.5134, 0.1712, 0.6316, 0.09146, 0.6316, 0.09146, 0.6316, 0.1712, 0.6316, 0.1712, 0.7497, 0.09146, 0.7497, 0.01175, 0.6316, 0.09146, 0.6316, 0.09146, 0.7497, 0.01175, 0.7497, 0.01175, 0.277, 0.09146, 0.277, 0.09146, 0.3952, 0.01175, 0.3952, 0.09146, 0.277, 0.1712, 0.277, 0.1712, 0.3952, 0.09146, 0.3952, 0.09146, 0.3952, 0.1712, 0.3952, 0.1712, 0.5134, 0.09146, 0.5134, 0.01175, 0.3952, 0.09146, 0.3952, 0.09146, 0.5134, 0.01175, 0.5134, 0.02325, 0.07455, 0.09757, 0.07456, 0.09223, 0.163, 0.01319, 0.163, 0.09757, 0.07456, 0.1719, 0.0746, 0.1713, 0.163, 0.09223, 0.163, 0.09223, 0.163, 0.1713, 0.163, 0.1712, 0.277, 0.09146, 0.277, 0.01319, 0.163, 0.09223, 0.163, 0.09146, 0.277, 0.01175, 0.277, 0.01175, 0.7497, 0.09146, 0.7497, 0.09202, 0.8671, 0.01507, 0.863, 0.09146, 0.7497, 0.1712, 0.7497, 0.1712, 0.8679, 0.09202, 0.8671, 0.09202, 0.8671, 0.1712, 0.8679, 0.1712, 0.9861, 0.09479, 0.9812, 0.01507, 0.863, 0.09202, 0.8671, 0.09479, 0.9812, 0.03791, 0.9473, 0.3205, 0.07481, 0.2462, 0.07469, 0.2361, 0.02904, 0.2984, 0.02994, 0.2462, 0.07469, 0.1719, 0.0746, 0.1734, 0.02865, 0.2361, 0.02904, 0.2361, 0.02904, 0.1734, 0.02865, 0.1754, 0.008194, 0.222, 0.009365, 0.2984, 0.02994, 0.2361, 0.02904, 0.222, 0.009365, 0.2644, 0.01434, 0.1719, 0.0746, 0.09757, 0.07456, 0.1106, 0.02863, 0.1734, 0.02865, 0.09757, 0.07456, 0.02325, 0.07455, 0.04823, 0.02917, 0.1106, 0.02863, 0.1106, 0.02863, 0.04823, 0.02917, 0.08497, 0.01327, 0.1286, 0.008634, 0.1734, 0.02865, 0.1106, 0.02863, 0.1286, 0.008634, 0.1754, 0.008194, 0.8282, 0.7497, 0.908, 0.7497, 0.9074, 0.8671, 0.8282, 0.8679, 0.908, 0.7497, 0.9877, 0.7497, 0.9844, 0.863, 0.9074, 0.8671, 0.9074, 0.8671, 0.9844, 0.863, 0.9615, 0.9473, 0.9046, 0.9812, 0.8282, 0.8679, 0.9074, 0.8671, 0.9046, 0.9812, 0.8282, 0.9861, 0.8289, 0.0746, 0.9033, 0.07469, 0.9074, 0.1631, 0.8283, 0.163, 0.9033, 0.07469, 0.9776, 0.07481, 0.9864, 0.1631, 0.9074, 0.1631, 0.9074, 0.1631, 0.9864, 0.1631, 0.9877, 0.277, 0.908, 0.277, 0.8283, 0.163, 0.9074, 0.1631, 0.908, 0.277, 0.8282, 0.277, 0.8282, 0.277, 0.908, 0.277, 0.908, 0.3952, 0.8282, 0.3952, 0.908, 0.277, 0.9877, 0.277, 0.9877, 0.3952, 0.908, 0.3952, 0.908, 0.3952, 0.9877, 0.3952, 0.9877, 0.5134, 0.908, 0.5134, 0.8282, 0.3952, 0.908, 0.3952, 0.908, 0.5134, 0.8282, 0.5134, 0.8282, 0.5134, 0.908, 0.5134, 0.908, 0.6316, 0.8282, 0.6316, 0.908, 0.5134, 0.9877, 0.5134, 0.9877, 0.6316, 0.908, 0.6316, 0.908, 0.6316, 0.9877, 0.6316, 0.9877, 0.7497, 0.908, 0.7497, 0.8282, 0.6316, 0.908, 0.6316, 0.908, 0.7497, 0.8282, 0.7497, 0.6688, 0.5134, 0.7485, 0.5134, 0.7485, 0.6316, 0.6688, 0.6316, 0.7485, 0.5134, 0.8282, 0.5134, 0.8282, 0.6316, 0.7485, 0.6316, 0.7485, 0.6316, 0.8282, 0.6316, 0.8282, 0.7497, 0.7485, 0.7497, 0.6688, 0.6316, 0.7485, 0.6316, 0.7485, 0.7497, 0.6688, 0.7497, 0.6688, 0.277, 0.7485, 0.277, 0.7485, 0.3952, 0.6688, 0.3952, 0.7485, 0.277, 0.8282, 0.277, 0.8282, 0.3952, 0.7485, 0.3952, 0.7485, 0.3952, 0.8282, 0.3952, 0.8282, 0.5134, 0.7485, 0.5134, 0.6688, 0.3952, 0.7485, 0.3952, 0.7485, 0.5134, 0.6688, 0.5134, 0.6803, 0.07455, 0.7546, 0.07456, 0.7493, 0.163, 0.6702, 0.163, 0.7546, 0.07456, 0.8289, 0.0746, 0.8283, 0.163, 0.7493, 0.163, 0.7493, 0.163, 0.8283, 0.163, 0.8282, 0.277, 0.7485, 0.277, 0.6702, 0.163, 0.7493, 0.163, 0.7485, 0.277, 0.6688, 0.277, 0.6688, 0.7497, 0.7485, 0.7497, 0.7491, 0.8671, 0.6721, 0.863, 0.7485, 0.7497, 0.8282, 0.7497, 0.8282, 0.8679, 0.7491, 0.8671, 0.7491, 0.8671, 0.8282, 0.8679, 0.8282, 0.9861, 0.7518, 0.9812, 0.6721, 0.863, 0.7491, 0.8671, 0.7518, 0.9812, 0.695, 0.9473, 0.9776, 0.07481, 0.9033, 0.07469, 0.8932, 0.02904, 0.9554, 0.02994, 0.9033, 0.07469, 0.8289, 0.0746, 0.8304, 0.02865, 0.8932, 0.02904, 0.8932, 0.02904, 0.8304, 0.02865, 0.8325, 0.008194, 0.8791, 0.009365, 0.9554, 0.02994, 0.8932, 0.02904, 0.8791, 0.009365, 0.9215, 0.01434, 0.8289, 0.0746, 0.7546, 0.07456, 0.7677, 0.02863, 0.8304, 0.02865, 0.7546, 0.07456, 0.6803, 0.07455, 0.7053, 0.02917, 0.7677, 0.02863, 0.7677, 0.02863, 0.7053, 0.02917, 0.742, 0.01327, 0.7857, 0.008634, 0.8304, 0.02865, 0.7677, 0.02863, 0.7857, 0.008634, 0.8325, 0.008194])
me_plane.materials.append(mat_cloth)
me_plane.use_remesh_fix_poles = True
me_plane.use_remesh_preserve_attributes = False
me_plane.update()

# ---- objects
ob_room1_src_noimp = bpy.data.objects.new('Room1_Src-noimp', me_plane_001)
ob_room1_noimp = bpy.data.objects.new('Room1-noimp', me_plane_002)
ob_geyserref_noimp = bpy.data.objects.new('GeyserRef-noimp', me_cube)
ob_plane_noimp = bpy.data.objects.new('Plane-noimp', me_plane_004)
ob_wallref_noimp = bpy.data.objects.new('WallRef-noimp', me_cube_001)
ob_wallref2_noimp = bpy.data.objects.new('WallRef2-noimp', me_cube_002)
ob_geyserref2_noimp = bpy.data.objects.new('GeyserRef2-noimp', me_cube_003)
ob_edges_noimp = bpy.data.objects.new('EDGES-noimp', me_plane_007)
ob_plane = bpy.data.objects.new('Plane', me_plane)

# ---- transforms, parenting, visibility, modifiers, constraints
ob_room1_src_noimp.location = (4.318, 7.055e-08, -0.5251)
ob_room1_src_noimp.scale = (0.4097, 0.4097, 0.4097)
_m = ob_room1_src_noimp.modifiers.new('Subdivision', 'SUBSURF')
ob_room1_noimp.location = (4.318, 7.055e-08, -0.5251)
ob_room1_noimp.scale = (0.4097, 0.4097, 0.4097)
ob_geyserref_noimp.location = (-50.02, -1.289e-05, 95.94)
ob_geyserref_noimp.scale = (1.0, 1.0, 10.0)
ob_plane_noimp.location = (-12.45, 2.889, -12.97)
_m = ob_plane_noimp.modifiers.new('Subdivision', 'SUBSURF')
_m.levels = 2
ob_wallref_noimp.location = (-5.729, 1.976, 84.16)
ob_wallref_noimp.rotation_euler = (0.05626, -0.007282, -0.01188)
ob_wallref_noimp.scale = (0.4, 0.4, 3.8)
ob_wallref2_noimp.location = (-67.97, 1.976, 112.7)
ob_wallref2_noimp.rotation_euler = (0.05856, -0.1978, -0.01211)
ob_wallref2_noimp.scale = (0.4, 0.4, 3.8)
ob_geyserref2_noimp.location = (-44.93, -1.6e-05, 119.0)
ob_geyserref2_noimp.scale = (1.0, 1.0, 10.0)
ob_edges_noimp.location = (4.318, 7.055e-08, -0.5251)
ob_edges_noimp.scale = (0.4097, 0.4097, 0.4097)
_m = ob_edges_noimp.modifiers.new('Subdivision', 'SUBSURF')
_m.levels = 0
ob_plane.location = (240.2, 9.219, 323.5)
_m = ob_plane.modifiers.new('Subdivision', 'SUBSURF')
_m.render_levels = 1

# ---- collection membership
col_collection.objects.link(ob_room1_src_noimp)
col_collection.objects.link(ob_room1_noimp)
col_collection.objects.link(ob_geyserref_noimp)
col_collection.objects.link(ob_plane_noimp)
col_collection.objects.link(ob_wallref_noimp)
col_collection.objects.link(ob_wallref2_noimp)
col_collection.objects.link(ob_geyserref2_noimp)
col_collection.objects.link(ob_edges_noimp)
col_collection.objects.link(ob_plane)

# ---- scene / render settings (as saved in the file)
scene.frame_start = 1; scene.frame_end = 250; scene.frame_set(2)
scene.render.engine = 'BLENDER_EEVEE_NEXT'
scene.cycles.sampling_pattern = 'TABULATED_SOBOL'
scene.cycles.use_light_tree = False
scene.view_settings.view_transform = 'Filmic'
bpy.context.view_layer.update()

# ---- added for rendering (the .blend has no active camera and no usable light): camera, sun
cam_auto = bpy.data.cameras.new('AutoCamera')
cam_auto.lens = 50.0
cam_auto.sensor_width = 36.0
cam_auto.clip_end = 9680.42
ob_auto_camera = bpy.data.objects.new('AutoCamera', cam_auto)
scene.collection.objects.link(ob_auto_camera)
ob_auto_camera.location = (657.963, -629.326, 551.233)
ob_auto_camera.rotation_euler = (1.09748, -7.21219e-08, 0.694738)
scene.camera = ob_auto_camera
light_auto_sun = bpy.data.lights.new('AutoSun', 'SUN')
light_auto_sun.energy = 3.0
light_auto_sun.angle = 0.0523599
ob_auto_sun = bpy.data.objects.new('AutoSun', light_auto_sun)
scene.collection.objects.link(ob_auto_sun)
ob_auto_sun.rotation_euler = (0.872665, 0.174533, 0.523599)
bpy.context.view_layer.update()
